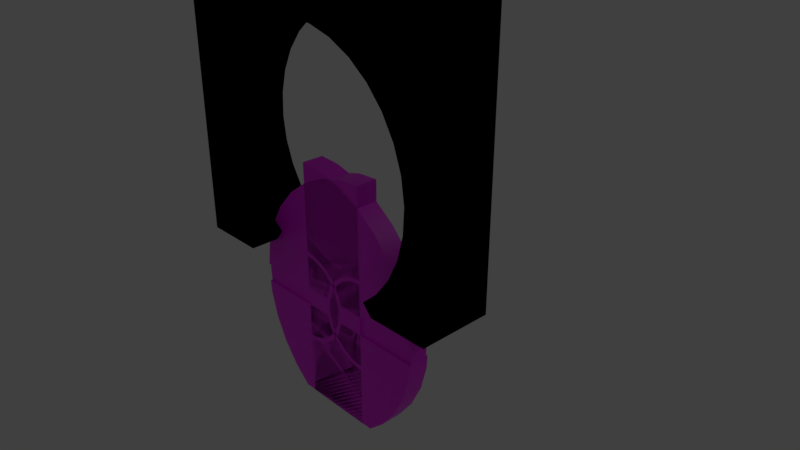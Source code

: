 # Source: door.blend  (saved by Blender 2.79.0; exported with 4.5.12 LTS)
import bpy
from mathutils import Matrix  # noqa: F401  (used for matrix-valued properties, if any)

bpy.ops.wm.read_factory_settings(use_empty=True)
scene = bpy.context.scene
scene.name = 'Scene'

# ---- collections
col_collection_1 = bpy.data.collections.new('Collection 1'); scene.collection.children.link(col_collection_1)

# ---- images (referenced by path relative to the original .blend; pixels are not part of the script)
import os
ASSET_DIR = os.environ.get("B2B_ASSET_DIR", "")  # directory of the original .blend (textures are referenced by path, not embedded)
HERE = os.path.dirname(os.path.abspath(__file__))  # packed textures are extracted next to this script under _unpacked/

def load_image(name, relpath, width, height, colorspace="sRGB"):
    """Load a texture the original file referenced (path relative to the .blend, or extracted next to this script)."""
    p = next((c for c in (os.path.join(HERE, relpath), os.path.join(ASSET_DIR, relpath)) if relpath and os.path.exists(c)), "")
    if p:
        img = bpy.data.images.load(p, check_existing=True)
        img.name = name
    else:  # same state as the original file: an image datablock whose file is absent (Cycles renders it pink)
        img = bpy.data.images.new(name, width, height)
        img.source = "FILE"
        img.filepath = "//" + (relpath or name)
    img.colorspace_settings.name = colorspace
    return img
img_door_color = load_image('door_color', 'door_color.png', 1024, 1024, 'sRGB')

# ---- materials (node trees are filled in below, after node groups)
mat_material = bpy.data.materials.new('Material')
mat_material.alpha_threshold = 0.0
mat_material.roughness = 0.5
mat_material.line_color = (0.0, 0.0, 0.0, 1.0)
mat_door = bpy.data.materials.new('door')
mat_door.alpha_threshold = 0.0
mat_door.roughness = 0.5

# ---- material node trees
mat_material.use_nodes = True; mat_material.node_tree.nodes.clear()
_N = mat_material.node_tree.nodes; _L = mat_material.node_tree.links
n0 = _N.new('NodeUndefined'); n0.name = 'Output'; n0.location = (300, 300)
n0.inputs[1].default_value = 1.0
n1 = _N.new('NodeUndefined'); n1.name = 'Material'; n1.location = (10, 300)
n1.inputs[0].default_value = (0.0, 0.0, 0.0, 1.0)
n1.inputs[1].default_value = (0.0, 0.0, 0.0, 1.0)
n1.inputs[2].default_value = 0.0
n1.inputs[3].default_value = (0.0, 0.0, 0.0)
_L.new(n1.outputs[0], n0.inputs[0])
mat_door.use_nodes = True; mat_door.node_tree.nodes.clear()
_N = mat_door.node_tree.nodes; _L = mat_door.node_tree.links
n0 = _N.new('ShaderNodeOutputMaterial'); n0.name = 'Material Output'; n0.location = (312, 356)
n1 = _N.new('ShaderNodeBsdfPrincipled'); n1.name = 'Principled BSDF'; n1.location = (-9, 473)
n1.width = 150
n1.subsurface_method = 'BURLEY'
n1.inputs[3].default_value = 1.45
n1.inputs[9].default_value = (1.0, 1.0, 1.0)
n2 = _N.new('ShaderNodeTexImage'); n2.name = 'Image Texture'; n2.location = (-190, 398)
n2.width = 140
n2.image = img_door_color
_L.new(n1.outputs[0], n0.inputs[0])
_L.new(n2.outputs[0], n1.inputs[0])
n0.is_active_output = True

# ---- world
world_world = bpy.data.worlds.new('World'); scene.world = world_world
world_world.color = (0.05088, 0.05088, 0.05088)
world_world.use_sun_shadow = False
world_world.sun_shadow_jitter_overblur = 0.0
world_world.cycles.sampling_method = 'MANUAL'

# ---- cameras
cam_camera = bpy.data.cameras.new('Camera')
cam_camera.clip_end = 100.0
cam_camera.lens = 35.0
cam_camera.sensor_width = 32.0
cam_camera.sensor_height = 18.0
cam_camera.ortho_scale = 7.314
cam_camera.dof.focus_distance = 0.0

# ---- lights
light_lamp = bpy.data.lights.new('Lamp', 'POINT')
light_lamp.transmission_factor = 0.0
light_lamp.cutoff_distance = 30.0
light_lamp.energy = 100.0
light_lamp.shadow_buffer_clip_start = 1.001
light_lamp.shadow_soft_size = 0.1
light_lamp.shadow_maximum_resolution = 0.006
light_lamp.use_absolute_resolution = True

# ---- meshes
me_cube = bpy.data.meshes.new('Cube')
me_cube.from_pydata([(2.0, 1.51e-07, 2.0), (2.0, -1.51e-07, -2.0), (-2.0, -1.51e-07, -2.0), (-2.0, 1.51e-07, 2.0), (2.0, -1.0, 2.0), (2.0, -1.0, -2.0), (-2.0, -1.0, -2.0), (-2.0, -1.0, 2.0), (1.898, 2.769e-08, -0.4228), (1.898, -1.0, -0.4228), (1.877, -3.854e-10, -0.7946), (1.877, -1.0, -0.7946), (1.621, -1.721e-07, -1.49), (1.621, -1.0, -1.49), (1.783, -1.468e-07, -1.155), (1.783, -1.0, -1.155), (1.396, -7.534e-08, -1.787), (1.396, -1.0, -1.787), (1.157, -1.51e-07, -2.0), (1.157, -1.0, -2.0), (-1.149, -1.0, -2.0), (-1.289, -2.381e-08, -1.894), (-1.149, -1.51e-07, -2.0), (-1.289, -1.0, -1.894), (-1.537, 5.681e-08, -1.616), (-1.537, -1.0, -1.616), (-1.725, 8.106e-08, -1.295), (-1.725, -1.0, -1.295), (-1.898, 1.355e-07, -0.5741), (-1.898, -1.0, -0.5741), (-1.877, 1.635e-07, -0.2022), (-1.877, -1.0, -0.2022), (-1.847, 1.076e-07, -0.943), (-1.847, -1.0, -0.943), (1.847, -1.233e-07, -0.05384), (1.847, -1.0, -0.05384), (1.725, -9.671e-08, 0.298), (1.725, -1.0, 0.298), (-1.621, 2.757e-07, 0.4934), (-1.621, -1.0, 0.4934), (-1.783, 2.504e-07, 0.1582), (-1.783, -1.0, 0.1582), (1.537, -7.246e-08, 0.6192), (1.537, -1.0, 0.6192), (-1.396, 2.981e-07, 0.7905), (-1.396, -1.0, 0.7905), (1.289, -1.111e-07, 0.8975), (1.289, -1.0, 0.8975), (-1.118, 2.572e-07, 1.038), (-1.118, -1.0, 1.038), (0.6566, 3.737e-08, 1.285), (0.6566, -1.0, 1.285), (0.9918, -9.409e-08, 1.122), (0.9918, -1.0, 1.122), (-0.7964, 3.3e-08, 1.227), (-0.7964, -1.0, 1.227), (-0.4446, 4.223e-08, 1.349), (-0.4446, -1.0, 1.349), (0.2962, 4.446e-08, 1.378), (0.2962, -1.0, 1.378), (-0.07565, 4.61e-08, 1.4), (-0.07565, -1.0, 1.4), (2.0, 1.51e-07, 2.0), (2.0, 1.51e-07, 2.0), (2.0, -1.51e-07, -2.0), (2.0, -1.51e-07, -2.0), (-2.0, 1.51e-07, 2.0), (-2.0, 1.51e-07, 2.0), (2.0, -1.0, 2.0), (2.0, -1.0, 2.0), (-1.149, -1.51e-07, -2.0), (-1.149, -1.51e-07, -2.0), (-2.0, -1.51e-07, -2.0), (-2.0, -1.51e-07, -2.0), (2.0, -1.0, -2.0), (2.0, -1.0, -2.0), (-2.0, -1.0, -2.0), (-2.0, -1.0, -2.0), (-2.0, -1.0, 2.0), (-2.0, -1.0, 2.0), (-1.149, -1.0, -2.0), (-1.149, -1.0, -2.0), (1.847, -1.233e-07, -0.05384), (1.898, 2.769e-08, -0.4228), (1.847, -1.0, -0.05384), (1.898, -1.0, -0.4228), (1.877, -3.854e-10, -0.7946), (1.877, -1.0, -0.7946), (1.783, -1.0, -1.155), (1.621, -1.0, -1.49), (1.783, -1.468e-07, -1.155), (1.621, -1.721e-07, -1.49), (1.396, -7.534e-08, -1.787), (1.396, -1.0, -1.787), (1.157, -1.51e-07, -2.0), (1.157, -1.51e-07, -2.0), (1.157, -1.0, -2.0), (1.157, -1.0, -2.0), (-1.289, -1.0, -1.894), (-1.289, -2.381e-08, -1.894), (-1.537, 5.681e-08, -1.616), (-1.537, -1.0, -1.616), (-1.725, 8.106e-08, -1.295), (-1.725, -1.0, -1.295), (-1.847, 1.076e-07, -0.943), (-1.898, 1.355e-07, -0.5741), (-1.847, -1.0, -0.943), (-1.898, -1.0, -0.5741), (-1.877, 1.635e-07, -0.2022), (-1.877, -1.0, -0.2022), (1.725, -9.671e-08, 0.298), (1.725, -1.0, 0.298), (-1.783, 2.504e-07, 0.1582), (-1.621, 2.757e-07, 0.4934), (-1.783, -1.0, 0.1582), (-1.621, -1.0, 0.4934), (1.537, -7.246e-08, 0.6192), (1.537, -1.0, 0.6192), (-1.396, 2.981e-07, 0.7905), (-1.396, -1.0, 0.7905), (1.289, -1.111e-07, 0.8975), (1.289, -1.0, 0.8975), (0.9918, -9.409e-08, 1.122), (0.9918, -1.0, 1.122), (-1.118, 2.572e-07, 1.038), (-1.118, -1.0, 1.038), (0.6566, 3.737e-08, 1.285), (0.6566, -1.0, 1.285), (-0.7964, 3.3e-08, 1.227), (-0.7964, -1.0, 1.227), (-0.4446, 4.223e-08, 1.349), (-0.4446, -1.0, 1.349), (0.2962, 4.446e-08, 1.378), (0.2962, -1.0, 1.378), (-0.07565, 4.61e-08, 1.4), (-0.07565, -1.0, 1.4)], [], [(62, 64, 94, 92, 91, 90, 86, 83, 82, 110, 116, 120, 122, 126, 132, 134, 130, 128, 124, 118, 113, 112, 108, 105, 104, 102, 100, 99, 70, 72, 66), (69, 79, 77, 80, 98, 101, 103, 106, 107, 109, 114, 115, 119, 125, 129, 131, 135, 133, 127, 123, 121, 117, 111, 84, 85, 87, 88, 89, 93, 96, 75), (63, 68, 74, 65), (1, 5, 97, 95), (73, 76, 78, 67), (4, 0, 3, 7), (12, 13, 15, 14), (44, 45, 39, 38), (32, 33, 27, 26), (14, 15, 11, 10), (42, 43, 47, 46), (16, 17, 13, 12), (30, 31, 29, 28), (17, 16, 18, 19), (24, 25, 23, 21), (56, 57, 55, 54), (8, 9, 35, 34), (48, 49, 45, 44), (38, 39, 41, 40), (34, 35, 37, 36), (10, 11, 9, 8), (26, 27, 25, 24), (21, 23, 81, 71), (36, 37, 43, 42), (40, 41, 31, 30), (60, 61, 57, 56), (28, 29, 33, 32), (50, 51, 59, 58), (22, 20, 6, 2), (54, 55, 49, 48), (52, 53, 51, 50), (46, 47, 53, 52), (58, 59, 61, 60)])
me_cube.polygons.foreach_set('use_smooth', [True] * 33)
_uv = me_cube.uv_layers.new(name='UVMap')
_uv.uv.foreach_set('vector', [0.9999, 0.9999, 0.0001, 0.9999, 0.0001, 0.7892, 0.05325, 0.8489, 0.1275, 0.9051, 0.2113, 0.9456, 0.3014, 0.9691, 0.3943, 0.9745, 0.4865, 0.9617, 0.5745, 0.9312, 0.6548, 0.8841, 0.7243, 0.8222, 0.7805, 0.7479, 0.8211, 0.6641, 0.8445, 0.574, 0.85, 0.4811, 0.8371, 0.3889, 0.8066, 0.3009, 0.7595, 0.2206, 0.6976, 0.1511, 0.6233, 0.09494, 0.5395, 0.05436, 0.4495, 0.0309, 0.3565, 0.02547, 0.2643, 0.03828, 0.1764, 0.06883, 0.09607, 0.1159, 0.02651, 0.1778, 9.999e-05, 0.2128, 9.998e-05, 9.998e-05, 0.9999, 0.0001003, 0.9999, 0.9999, 0.0001002, 0.9999, 9.998e-05, 0.0001003, 0.2128, 0.0001003, 0.1778, 0.02651, 0.1159, 0.09607, 0.06883, 0.1764, 0.03828, 0.2643, 0.02547, 0.3565, 0.0309, 0.4495, 0.05436, 0.5395, 0.09494, 0.6233, 0.1511, 0.6976, 0.2206, 0.7595, 0.3009, 0.8066, 0.3889, 0.8371, 0.4811, 0.85, 0.574, 0.8445, 0.6641, 0.8211, 0.7479, 0.7805, 0.8222, 0.7243, 0.8841, 0.6548, 0.9312, 0.5745, 0.9617, 0.4865, 0.9745, 0.3943, 0.9691, 0.3014, 0.9456, 0.2113, 0.9051, 0.1275, 0.8489, 0.05325, 0.7892, 0.0001001, 0.9999, 9.998e-05, 0.0, 0.0, 0.0, 0.0, 0.0, 0.0, 0.0, 0.0, 0.9999, 9.998e-05, 0.9999, 0.9999, 0.7892, 0.9999, 0.7892, 9.998e-05, 0.0001, 0.9999, 9.998e-05, 9.998e-05, 0.9999, 9.998e-05, 0.9999, 0.9999, 0.9999, 9.998e-05, 0.9999, 0.9999, 0.0001002, 0.9999, 9.998e-05, 0.0001002, 0.0, 0.0, 0.0, 0.0, 0.0, 0.0, 0.0, 0.0, 0.0, 0.0, 0.0, 0.0, 0.0, 0.0, 0.0, 0.0, 0.0, 0.0, 0.0, 0.0, 0.0, 0.0, 0.0, 0.0, 0.0, 0.0, 0.0, 0.0, 0.0, 0.0, 0.0, 0.0, 0.0, 0.0, 0.0, 0.0, 0.0, 0.0, 0.0, 0.0, 0.0, 0.0, 0.0, 0.0, 0.0, 0.0, 0.0, 0.0, 0.0, 0.0, 0.0, 0.0, 0.0, 0.0, 0.0, 0.0, 0.0, 0.0, 0.0, 0.0, 0.0, 0.0, 0.0, 0.0, 0.0, 0.0, 0.0, 0.0, 0.0, 0.0, 0.0, 0.0, 0.0, 0.0, 0.0, 0.0, 0.0, 0.0, 0.0, 0.0, 0.0, 0.0, 0.0, 0.0, 0.0, 0.0, 0.0, 0.0, 0.0, 0.0, 0.0, 0.0, 0.0, 0.0, 0.0, 0.0, 0.0, 0.0, 0.0, 0.0, 0.0, 0.0, 0.0, 0.0, 0.0, 0.0, 0.0, 0.0, 0.0, 0.0, 0.0, 0.0, 0.0, 0.0, 0.0, 0.0, 0.0, 0.0, 0.0, 0.0, 0.0, 0.0, 0.0, 0.0, 0.0, 0.0, 0.0, 0.0, 0.0, 0.0, 0.0, 0.0, 0.0, 0.0, 0.0, 0.0, 0.0, 0.0, 0.0, 0.0, 0.0, 0.0, 0.0, 0.0, 0.0, 0.0, 0.0, 0.0, 0.0, 0.0, 0.0, 0.0, 0.0, 0.0, 0.0, 0.0, 0.0, 0.0, 0.0, 0.0, 0.0, 0.0, 0.0, 0.0, 0.0, 0.0, 0.0, 0.0, 0.0, 0.0, 0.0, 0.0, 0.0, 0.0, 0.0, 0.0, 0.2128, 9.999e-05, 0.2128, 0.9999, 9.998e-05, 0.9999, 9.998e-05, 9.999e-05, 0.0, 0.0, 0.0, 0.0, 0.0, 0.0, 0.0, 0.0, 0.0, 0.0, 0.0, 0.0, 0.0, 0.0, 0.0, 0.0, 0.0, 0.0, 0.0, 0.0, 0.0, 0.0, 0.0, 0.0, 0.0, 0.0, 0.0, 0.0, 0.0, 0.0, 0.0, 0.0])
me_cube.materials.append(mat_material)
me_cube.use_remesh_preserve_volume = False
me_cube.use_remesh_preserve_attributes = False
me_cube.use_mirror_vertex_groups = False
me_cube.update()
me_cube_003 = bpy.data.meshes.new('Cube.003')
me_cube_003.from_pydata([(1.699, 1.298e-07, -0.4307), (1.699, -1.0, -0.4307), (1.679, 1.84e-07, -0.7634), (1.679, -1.0, -0.7634), (1.45, 1.662e-07, -1.386), (1.45, -1.0, -1.386), (1.595, 1.173e-07, -1.086), (1.595, -1.0, -1.086), (1.249, 3.287e-07, -1.652), (1.249, -1.0, -1.652), (1.024, 3.015e-07, -1.851), (1.024, -1.0, -1.851), (-1.153, 4.039e-07, -1.747), (-1.153, -1.0, -1.747), (-1.375, 4.229e-07, -1.498), (-1.375, -1.0, -1.498), (-1.543, 3.761e-07, -1.211), (-1.543, -1.0, -1.211), (-1.699, 2.71e-07, -0.5661), (-1.699, -1.0, -0.5661), (-1.679, 2.168e-07, -0.2334), (-1.679, -1.0, -0.2334), (-1.653, 3.248e-07, -0.8962), (-1.653, -1.0, -0.8962), (1.653, -1.028e-07, -0.1006), (1.653, -1.0, -0.1006), (1.543, -1.541e-07, 0.2142), (1.543, -1.0, 0.2142), (-1.45, 1.75e-07, 0.389), (-1.45, -1.0, 0.389), (-1.595, 2.239e-07, 0.08911), (-1.595, -1.0, 0.08911), (1.375, -2.009e-07, 0.5016), (1.375, -1.0, 0.5016), (-1.249, 1.317e-07, 0.6549), (-1.249, -1.0, 0.6549), (1.153, -3.011e-07, 0.7506), (1.153, -1.0, 0.7506), (-1.0, 3.604e-08, 0.8764), (-1.0, -1.0, 0.8764), (0.5875, -2.383e-07, 1.097), (0.5875, -1.0, 1.097), (0.8874, -3.338e-07, 0.9516), (0.8874, -1.0, 0.9516), (-0.7126, -2.299e-07, 1.045), (-0.7126, -1.0, 1.045), (-0.3978, -2.477e-07, 1.154), (-0.3978, -1.0, 1.154), (0.265, -2.52e-07, 1.181), (0.265, -1.0, 1.181), (-0.06769, -2.551e-07, 1.2), (-0.06769, -1.0, 1.2), (-1.029, 2.999e-07, -1.84), (-1.029, -1.0, -1.84), (1.877, 1.891e-07, -0.7946), (1.621, 1.832e-07, -1.49), (1.621, -1.0, -1.49), (1.783, -1.0, -1.155), (1.396, 3.508e-07, -1.787), (1.157, -1.0, -2.0), (-1.289, -1.0, -1.894), (-1.537, 4.421e-07, -1.616), (1.847, -1.104e-07, -0.05384), (1.725, -1.678e-07, 0.298), (-1.621, 1.58e-07, 0.4934), (-1.621, -1.0, 0.4934), (-1.396, 1.096e-07, 0.7905), (1.289, -1.0, 0.8975), (-1.118, -1.0, 1.038), (0.6566, -2.689e-07, 1.285), (0.6566, -1.0, 1.285), (-0.7964, -2.594e-07, 1.227), (-0.7964, -1.0, 1.227), (-0.4446, -1.0, 1.349), (0.2962, -2.842e-07, 1.378), (0.2962, -1.0, 1.378), (-0.07565, -2.877e-07, 1.4), (-1.149, 3.258e-07, -2.0), (-1.149, -1.0, -2.0), (1.898, 1.285e-07, -0.4228), (1.847, -1.0, -0.05384), (1.898, -1.0, -0.4228), (1.877, -1.0, -0.7946), (1.783, 1.286e-07, -1.155), (1.396, -1.0, -1.787), (1.157, 3.258e-07, -2.0), (-1.289, 4.278e-07, -1.894), (-1.537, -1.0, -1.616), (-1.725, 3.898e-07, -1.295), (-1.725, -1.0, -1.295), (-1.847, 3.324e-07, -0.943), (-1.898, 2.723e-07, -0.5741), (-1.847, -1.0, -0.943), (-1.898, -1.0, -0.5741), (-1.877, 2.118e-07, -0.2022), (-1.877, -1.0, -0.2022), (1.725, -1.0, 0.298), (-1.783, 2.126e-07, 0.1582), (-1.783, -1.0, 0.1582), (1.537, -2.201e-07, 0.6192), (1.537, -1.0, 0.6192), (-1.396, -1.0, 0.7905), (1.289, -3.25e-07, 0.8975), (0.9918, -3.616e-07, 1.122), (0.9918, -1.0, 1.122), (-1.118, 9.685e-09, 1.038), (-0.4446, -2.794e-07, 1.349), (-0.07565, -1.0, 1.4), (-1.029, -1.0, -1.84), (-1.029, -1.0, -1.84), (-1.029, 2.999e-07, -1.84), (-1.029, 2.999e-07, -1.84), (-1.153, 4.039e-07, -1.747), (-1.153, -1.0, -1.747), (1.653, -1.028e-07, -0.1006), (1.699, 1.298e-07, -0.4307), (1.543, -1.541e-07, 0.2142), (1.679, 1.84e-07, -0.7634), (1.653, -1.0, -0.1006), (1.699, -1.0, -0.4307), (1.543, -1.0, 0.2142), (1.679, -1.0, -0.7634), (1.595, 1.173e-07, -1.086), (1.595, -1.0, -1.086), (1.45, -1.0, -1.386), (1.249, -1.0, -1.652), (1.45, 1.662e-07, -1.386), (1.249, 3.287e-07, -1.652), (1.024, 3.015e-07, -1.851), (1.024, 3.015e-07, -1.851), (1.024, -1.0, -1.851), (1.024, -1.0, -1.851), (-1.375, -1.0, -1.498), (-1.375, 4.229e-07, -1.498), (-1.543, 3.761e-07, -1.211), (-1.543, -1.0, -1.211), (-1.653, 3.248e-07, -0.8962), (-1.653, -1.0, -0.8962), (-1.699, 2.71e-07, -0.5661), (-1.679, 2.168e-07, -0.2334), (-1.699, -1.0, -0.5661), (-1.679, -1.0, -0.2334), (-1.595, 2.239e-07, 0.08911), (-1.595, -1.0, 0.08911), (1.375, -2.009e-07, 0.5016), (1.375, -1.0, 0.5016), (-1.45, 1.75e-07, 0.389), (-1.249, 1.317e-07, 0.6549), (-1.45, -1.0, 0.389), (-1.249, -1.0, 0.6549), (1.153, -3.011e-07, 0.7506), (1.153, -1.0, 0.7506), (-1.0, 3.604e-08, 0.8764), (-1.0, -1.0, 0.8764), (0.8874, -3.338e-07, 0.9516), (0.8874, -1.0, 0.9516), (0.5875, -2.383e-07, 1.097), (0.5875, -1.0, 1.097), (-0.7126, -2.299e-07, 1.045), (-0.7126, -1.0, 1.045), (0.265, -2.52e-07, 1.181), (0.265, -1.0, 1.181), (-0.3978, -2.477e-07, 1.154), (-0.3978, -1.0, 1.154), (-0.06769, -2.551e-07, 1.2), (-0.06769, -1.0, 1.2), (1.847, -1.0, -0.05384), (1.898, -1.0, -0.4228), (1.877, -1.0, -0.7946), (-1.149, -1.0, -2.0), (-1.149, -1.0, -2.0), (-1.149, 3.258e-07, -2.0), (-1.149, 3.258e-07, -2.0), (-1.537, -1.0, -1.616), (-1.725, -1.0, -1.295), (-1.847, 3.324e-07, -0.943), (-1.898, 2.723e-07, -0.5741), (-1.847, -1.0, -0.943), (-1.898, -1.0, -0.5741), (-1.877, 2.118e-07, -0.2022), (-1.877, -1.0, -0.2022), (-1.725, 3.898e-07, -1.295), (1.725, -1.0, 0.298), (-1.783, 2.126e-07, 0.1582), (-1.783, -1.0, 0.1582), (1.537, -1.0, 0.6192), (1.289, -3.25e-07, 0.8975), (1.537, -2.201e-07, 0.6192), (0.9918, -3.616e-07, 1.122), (-1.289, -1.0, -1.894), (1.725, -1.678e-07, 0.298), (1.847, -1.104e-07, -0.05384), (1.783, -1.0, -1.155), (1.621, -1.0, -1.49), (1.621, 1.832e-07, -1.49), (1.396, 3.508e-07, -1.787), (-1.621, 1.58e-07, 0.4934), (-1.396, 1.096e-07, 0.7905), (-1.118, -1.0, 1.038), (-0.7964, -1.0, 1.227), (0.2962, -2.842e-07, 1.378), (0.6566, -2.689e-07, 1.285), (0.2962, -1.0, 1.378), (0.6566, -1.0, 1.285), (-0.4446, -1.0, 1.349), (-0.07565, -2.877e-07, 1.4), (1.157, -1.0, -2.0), (1.157, -1.0, -2.0), (1.898, 1.285e-07, -0.4228), (1.877, 1.891e-07, -0.7946), (1.783, 1.286e-07, -1.155), (1.396, -1.0, -1.787), (1.157, 3.258e-07, -2.0), (1.157, 3.258e-07, -2.0), (-1.289, 4.278e-07, -1.894), (-1.537, 4.421e-07, -1.616), (-1.621, -1.0, 0.4934), (-1.396, -1.0, 0.7905), (1.289, -1.0, 0.8975), (0.9918, -1.0, 1.122), (-1.118, 9.685e-09, 1.038), (-0.7964, -2.594e-07, 1.227), (-0.4446, -2.794e-07, 1.349), (-0.07565, -1.0, 1.4)], [], [(126, 124, 123, 122), (147, 149, 148, 146), (136, 137, 135, 134), (122, 123, 121, 117), (144, 145, 151, 150), (127, 125, 124, 126), (139, 141, 140, 138), (125, 127, 128, 130), (133, 132, 113, 112), (162, 163, 159, 158), (115, 119, 118, 114), (152, 153, 149, 147), (146, 148, 143, 142), (114, 118, 120, 116), (117, 121, 119, 115), (134, 135, 132, 133), (112, 113, 108, 110), (116, 120, 145, 144), (142, 143, 141, 139), (164, 165, 163, 162), (138, 140, 137, 136), (156, 157, 161, 160), (158, 159, 153, 152), (154, 155, 157, 156), (150, 151, 155, 154), (160, 161, 165, 164), (194, 210, 192, 193), (197, 196, 216, 217), (175, 181, 174, 177), (210, 54, 168, 192), (187, 186, 67, 185), (195, 194, 193, 211), (179, 176, 178, 180), (211, 207, 212, 195), (61, 214, 189, 173), (222, 221, 199, 204), (208, 191, 166, 167), (220, 197, 217, 198), (196, 183, 184, 216), (191, 190, 182, 166), (54, 208, 167, 168), (181, 61, 173, 174), (214, 171, 169, 189), (190, 187, 185, 182), (183, 179, 180, 184), (205, 222, 204, 223), (176, 175, 177, 178), (201, 200, 202, 203), (221, 220, 198, 199), (188, 201, 203, 219), (186, 188, 219, 67), (200, 205, 223, 202), (111, 109, 170, 172), (12, 52, 77, 86), (53, 13, 60, 78), (0, 24, 62, 79), (24, 26, 63, 62), (2, 0, 79, 209), (25, 1, 81, 80), (27, 25, 80, 96), (1, 3, 82, 81), (6, 2, 209, 83), (3, 7, 57, 82), (7, 5, 56, 57), (5, 9, 84, 56), (4, 6, 83, 55), (8, 4, 55, 58), (129, 8, 58, 213), (9, 131, 206, 84), (11, 10, 85, 59), (13, 15, 87, 60), (14, 12, 86, 215), (16, 14, 215, 88), (15, 17, 89, 87), (22, 16, 88, 90), (17, 23, 92, 89), (18, 22, 90, 91), (20, 18, 91, 94), (23, 19, 93, 92), (19, 21, 95, 93), (30, 20, 94, 97), (21, 31, 98, 95), (26, 32, 99, 63), (33, 27, 96, 100), (28, 30, 97, 64), (34, 28, 64, 66), (31, 29, 65, 98), (29, 35, 101, 65), (32, 36, 102, 99), (37, 33, 100, 218), (38, 34, 66, 105), (35, 39, 68, 101), (36, 42, 103, 102), (43, 37, 218, 104), (42, 40, 69, 103), (41, 43, 104, 70), (44, 38, 105, 71), (39, 45, 72, 68), (40, 48, 74, 69), (49, 41, 70, 75), (46, 44, 71, 106), (45, 47, 73, 72), (50, 46, 106, 76), (47, 51, 107, 73), (48, 50, 76, 74), (51, 49, 75, 107)])
me_cube_003.polygons.foreach_set('use_smooth', [True] * 106)
_uv = me_cube_003.uv_layers.new(name='UVMap')
_uv.uv.foreach_set('vector', [0.0, 0.0, 0.0, 0.0, 0.0, 0.0, 0.0, 0.0, 0.0, 0.0, 0.0, 0.0, 0.0, 0.0, 0.0, 0.0, 0.0, 0.0, 0.0, 0.0, 0.0, 0.0, 0.0, 0.0, 0.0, 0.0, 0.0, 0.0, 0.0, 0.0, 0.0, 0.0, 0.0, 0.0, 0.0, 0.0, 0.0, 0.0, 0.0, 0.0, 0.0, 0.0, 0.0, 0.0, 0.0, 0.0, 0.0, 0.0, 0.0, 0.0, 0.0, 0.0, 0.0, 0.0, 0.0, 0.0, 0.0, 0.0, 0.0, 0.0, 0.0, 0.0, 0.0, 0.0, 0.0, 0.0, 0.0, 0.0, 0.0, 0.0, 0.0, 0.0, 0.0, 0.0, 0.0, 0.0, 0.0, 0.0, 0.0, 0.0, 0.0, 0.0, 0.0, 0.0, 0.0, 0.0, 0.0, 0.0, 0.0, 0.0, 0.0, 0.0, 0.0, 0.0, 0.0, 0.0, 0.0, 0.0, 0.0, 0.0, 0.0, 0.0, 0.0, 0.0, 0.0, 0.0, 0.0, 0.0, 0.0, 0.0, 0.0, 0.0, 0.0, 0.0, 0.0, 0.0, 0.0, 0.0, 0.0, 0.0, 0.0, 0.0, 0.0, 0.0, 0.0, 0.0, 0.0, 0.0, 0.0, 0.0, 0.0, 0.0, 0.0, 0.0, 0.0, 0.0, 0.0, 0.0, 0.0, 0.0, 0.0, 0.0, 0.0, 0.0, 0.0, 0.0, 0.0, 0.0, 0.0, 0.0, 0.0, 0.0, 0.0, 0.0, 0.0, 0.0, 0.0, 0.0, 0.0, 0.0, 0.0, 0.0, 0.0, 0.0, 0.0, 0.0, 0.0, 0.0, 0.0, 0.0, 0.0, 0.0, 0.0, 0.0, 0.0, 0.0, 0.0, 0.0, 0.0, 0.0, 0.0, 0.0, 0.0, 0.0, 0.0, 0.0, 0.0, 0.0, 0.0, 0.0, 0.0, 0.0, 0.0, 0.0, 0.0, 0.0, 0.0, 0.0, 0.0, 0.0, 0.0, 0.0, 0.0, 0.0, 0.0, 0.0, 0.0, 0.0, 0.0, 0.0, 0.0, 0.0, 0.0, 0.0, 0.0, 0.0, 0.0, 0.0, 0.0, 0.0, 0.0, 0.0, 0.0, 0.0, 0.0, 0.0, 0.0, 0.0, 0.0, 0.0, 0.0, 0.0, 0.0, 0.0, 0.0, 0.0, 0.0, 0.0, 0.0, 0.0, 0.0, 0.0, 0.0, 0.0, 0.0, 0.0, 0.0, 0.0, 0.0, 0.0, 0.0, 0.0, 0.0, 0.0, 0.0, 0.0, 0.0, 0.0, 0.0, 0.0, 0.0, 0.0, 0.0, 0.0, 0.0, 0.0, 0.0, 0.0, 0.0, 0.0, 0.0, 0.0, 0.0, 0.0, 0.0, 0.0, 0.0, 0.0, 0.0, 0.0, 0.0, 0.0, 0.0, 0.0, 0.0, 0.0, 0.0, 0.0, 0.0, 0.0, 0.0, 0.0, 0.0, 0.0, 0.0, 0.0, 0.0, 0.0, 0.0, 0.0, 0.0, 0.0, 0.0, 0.0, 0.0, 0.0, 0.0, 0.0, 0.0, 0.0, 0.0, 0.0, 0.0, 0.0, 0.0, 0.0, 0.0, 0.0, 0.0, 0.0, 0.0, 0.0, 0.0, 0.0, 0.0, 0.0, 0.0, 0.0, 0.0, 0.0, 0.0, 0.0, 0.0, 0.0, 0.0, 0.0, 0.0, 0.0, 0.0, 0.0, 0.0, 0.0, 0.0, 0.0, 0.0, 0.0, 0.0, 0.0, 0.0, 0.0, 0.0, 0.0, 0.0, 0.0, 0.0, 0.0, 0.0, 0.0, 0.0, 0.0, 0.0, 0.0, 0.0, 0.0, 0.0, 0.0, 0.0, 0.0, 0.0, 0.0, 0.0, 0.0, 0.0, 0.0, 0.0, 0.0, 0.0, 0.0, 0.0, 0.0, 0.0, 0.0, 0.0, 0.0, 0.0, 0.0, 0.0, 0.0, 0.0, 0.0, 0.0, 0.0, 0.0, 0.0, 0.0, 0.0, 0.0, 0.0, 0.0, 0.0, 0.0, 0.0, 0.0, 0.0, 0.0, 0.0, 0.0, 0.0, 0.0, 0.0, 0.0, 0.0, 0.0, 0.0, 0.0, 0.0, 0.0, 0.0, 0.0, 0.0, 0.0, 0.0, 0.0, 0.0, 0.0, 0.0, 0.0, 0.0, 0.0, 0.0, 0.0, 0.0, 0.0, 0.0, 0.0, 0.0, 0.0, 0.0, 0.0, 0.0, 0.0, 0.0, 0.0, 0.0, 0.0, 0.0, 0.0, 0.0, 0.0, 0.0, 0.0, 0.0, 0.0, 0.0, 0.0, 0.0, 0.0, 0.0, 0.0, 0.0, 0.0, 0.0, 0.0, 0.0, 0.0, 0.0, 0.0, 0.0, 0.0, 0.0, 0.0, 0.0, 0.0, 0.0, 0.0, 0.0, 0.0, 0.0, 0.0, 0.0, 0.0, 0.0, 0.0, 0.0, 0.0, 0.0, 0.0, 0.0, 0.0, 0.0, 0.0, 0.0, 0.0, 0.0, 0.0, 0.0, 0.0, 0.0, 0.0, 0.0, 0.0, 0.0, 0.0, 0.0, 0.0, 0.0, 0.0, 0.0, 0.0, 0.0, 0.0, 0.0, 0.0, 0.0, 0.0, 0.0, 0.0, 0.0, 0.0, 0.0, 0.0, 0.0, 0.0, 0.0, 0.0, 0.0, 0.0, 0.0, 0.0, 0.0, 0.0, 0.0, 0.0, 0.0, 0.0, 0.0, 0.0, 0.0, 0.0, 0.0, 0.0, 0.0, 0.0, 0.0, 0.0, 0.0, 0.0, 0.0, 0.0, 0.0, 0.0, 0.0, 0.0, 0.0, 0.0, 0.0, 0.0, 0.0, 0.0, 0.0, 0.0, 0.0, 0.0, 0.0, 0.0, 0.0, 0.0, 0.0, 0.0, 0.0, 0.0, 0.0, 0.0, 0.0, 0.0, 0.0, 0.0, 0.0, 0.0, 0.0, 0.0, 0.0, 0.0, 0.0, 0.0, 0.0, 0.0, 0.0, 0.0, 0.0, 0.0, 0.0, 0.0, 0.0, 0.0, 0.0, 0.0, 0.0, 0.0, 0.0, 0.0, 0.0, 0.0, 0.0, 0.0, 0.0, 0.0, 0.0, 0.0, 0.0, 0.0, 0.0, 0.0, 0.0, 0.0, 0.0, 0.0, 0.0, 0.0, 0.0, 0.0, 0.0, 0.0, 0.0, 0.0, 0.0, 0.0, 0.0, 0.0, 0.0, 0.0, 0.0, 0.0, 0.0, 0.0, 0.0, 0.0, 0.0, 0.0, 0.0, 0.0, 0.0, 0.0, 0.0, 0.0, 0.0, 0.0, 0.0, 0.0, 0.0, 0.0, 0.0, 0.0, 0.0, 0.0, 0.0, 0.0, 0.0, 0.0, 0.0, 0.0, 0.0, 0.0, 0.0, 0.0, 0.0, 0.0, 0.0, 0.0, 0.0, 0.0, 0.0, 0.0, 0.0, 0.0, 0.0, 0.0, 0.0, 0.0, 0.0, 0.0, 0.0, 0.0, 0.0, 0.0, 0.0, 0.0, 0.0, 0.0, 0.0, 0.0, 0.0, 0.0, 0.0, 0.0, 0.0, 0.0, 0.0, 0.0, 0.0, 0.0, 0.0, 0.0, 0.0, 0.0, 0.0, 0.0, 0.0, 0.0, 0.0, 0.0, 0.0, 0.0, 0.0, 0.0, 0.0, 0.0, 0.0, 0.0, 0.0, 0.0, 0.0, 0.0, 0.0, 0.0, 0.0, 0.0, 0.0, 0.0, 0.0, 0.0, 0.0, 0.0, 0.0, 0.0, 0.0, 0.0, 0.0, 0.0, 0.0, 0.0, 0.0, 0.0, 0.0, 0.0, 0.0, 0.0, 0.0, 0.0, 0.0, 0.0, 0.0, 0.0, 0.0, 0.0, 0.0, 0.0, 0.0, 0.0, 0.0, 0.0, 0.0, 0.0, 0.0, 0.0, 0.0, 0.0, 0.0, 0.0, 0.0, 0.0, 0.0, 0.0, 0.0, 0.0, 0.0, 0.0, 0.0, 0.0, 0.0, 0.0, 0.0, 0.0, 0.0, 0.0, 0.0, 0.0, 0.0, 0.0, 0.0, 0.0, 0.0, 0.0, 0.0, 0.0, 0.0, 0.0, 0.0, 0.0, 0.0, 0.0, 0.0, 0.0, 0.0, 0.0, 0.0, 0.0, 0.0, 0.0, 0.0, 0.0, 0.0, 0.0, 0.0, 0.0, 0.0, 0.0, 0.0, 0.0, 0.0, 0.0, 0.0, 0.0, 0.0, 0.0, 0.0, 0.0, 0.0, 0.0, 0.0, 0.0, 0.0, 0.0, 0.0, 0.0, 0.0, 0.0, 0.0, 0.0, 0.0, 0.0, 0.0, 0.0, 0.0, 0.0, 0.0, 0.0, 0.0])
me_cube_003.materials.append(mat_material)
me_cube_003.use_remesh_preserve_volume = False
me_cube_003.use_remesh_preserve_attributes = False
me_cube_003.use_mirror_vertex_groups = False
me_cube_003.update()
me_cube_001 = bpy.data.meshes.new('Cube.001')
me_cube_001.from_pydata([(1.617, 0.15, 0.5142), (1.78, 0.15, 0.8494), (1.78, -0.15, 0.8494), (1.617, -0.15, 0.5142), (1.393, 0.15, 0.2171), (1.393, -0.15, 0.2171), (1.883, 0.15, 1.377), (1.874, 0.15, 1.21), (1.154, 0.15, 0.00442), (1.192e-07, 0.15, 1.079e-07), (1.192e-07, 0.15, 0.8472), (0.1154, 0.15, 0.8585), (0.2392, 0.15, 0.8961), (0.3533, 0.15, 0.9571), (0.4533, 0.15, 1.039), (0.5354, 0.15, 1.139), (0.5964, 0.15, 1.253), (0.634, 0.15, 1.377), (1.874, -0.15, 1.21), (1.192e-07, -0.15, 0.8472), (1.192e-07, -0.15, 1.305e-07), (1.154, -0.15, 0.004419), (1.883, -0.15, 1.377), (0.634, -0.15, 1.377), (0.5964, -0.15, 1.253), (0.5354, -0.15, 1.139), (0.4533, -0.15, 1.039), (0.3533, -0.15, 0.9571), (0.2392, -0.15, 0.8961), (0.1154, -0.15, 0.8585), (1.883, 0.1235, 1.377), (1.891, 0.1235, 1.506), (1.895, 0.1235, 1.582), (1.895, -0.1235, 1.582), (1.891, -0.1235, 1.506), (1.883, -0.1235, 1.377), (3.576e-07, 0.15, 3.4), (2.384e-07, 0.15, 2.165), (2.384e-07, 0.1235, 2.165), (2.384e-07, 0.1235, 2.105), (2.384e-07, 0.15, 2.105), (1.192e-07, 0.15, 0.9072), (1.192e-07, 0.1235, 0.9072), (1.192e-07, 0.1235, 0.8472), (1.192e-07, -0.1235, 0.8472), (1.192e-07, -0.1235, 0.9072), (1.192e-07, -0.15, 0.9072), (2.384e-07, -0.15, 2.105), (2.384e-07, -0.1235, 2.105), (2.384e-07, -0.1235, 2.165), (2.384e-07, -0.15, 2.165), (3.576e-07, -0.15, 3.4), (1.888, 0.15, 1.635), (1.844, 0.15, 1.951), (1.844, -0.15, 1.951), (1.888, -0.15, 1.635), (1.888, -0.1235, 1.635), (1.888, 0.1235, 1.635), (0.2931, 0.15, 3.383), (0.2931, -0.15, 3.383), (0.634, 0.15, 1.635), (0.5964, 0.15, 1.758), (0.5354, 0.15, 1.873), (0.4533, 0.15, 1.973), (0.3533, 0.15, 2.055), (0.2392, 0.15, 2.116), (0.1154, 0.15, 2.153), (0.6535, 0.15, 3.289), (0.9887, 0.15, 3.127), (1.286, 0.15, 2.902), (1.533, 0.15, 2.624), (1.722, 0.15, 2.302), (0.1037, 0.15, 2.094), (0.2163, 0.15, 2.06), (0.32, 0.15, 2.005), (0.4109, 0.15, 1.93), (0.4855, 0.15, 1.839), (0.541, 0.15, 1.735), (0.5751, 0.15, 1.623), (0.5867, 0.15, 1.506), (0.5751, 0.15, 1.389), (0.541, 0.15, 1.276), (0.4855, 0.15, 1.173), (0.4109, 0.15, 1.082), (0.32, 0.15, 1.007), (0.2163, 0.15, 0.9515), (0.1037, 0.15, 0.9174), (0.1037, -0.15, 0.9174), (0.2163, -0.15, 0.9515), (0.32, -0.15, 1.007), (0.4109, -0.15, 1.082), (0.4855, -0.15, 1.173), (0.541, -0.15, 1.276), (0.5751, -0.15, 1.389), (0.5867, -0.15, 1.506), (0.5751, -0.15, 1.623), (0.541, -0.15, 1.735), (0.4855, -0.15, 1.839), (0.4109, -0.15, 1.93), (0.32, -0.15, 2.005), (0.2163, -0.15, 2.06), (0.1037, -0.15, 2.094), (1.722, -0.15, 2.302), (1.533, -0.15, 2.624), (1.286, -0.15, 2.902), (0.9887, -0.15, 3.127), (0.6535, -0.15, 3.289), (0.1154, -0.15, 2.153), (0.2392, -0.15, 2.116), (0.3533, -0.15, 2.055), (0.4533, -0.15, 1.973), (0.5354, -0.15, 1.873), (0.5964, -0.15, 1.758), (0.634, -0.15, 1.635), (0.5751, 0.1235, 1.623), (0.634, 0.1235, 1.635), (0.6467, 0.1235, 1.506), (0.5867, 0.1235, 1.506), (0.541, 0.1235, 1.735), (0.5964, 0.1235, 1.758), (0.634, 0.1235, 1.377), (0.5751, 0.1235, 1.389), (0.4855, 0.1235, 1.839), (0.5354, 0.1235, 1.873), (0.5964, 0.1235, 1.253), (0.541, 0.1235, 1.276), (0.4109, 0.1235, 1.93), (0.4533, 0.1235, 1.973), (0.5354, 0.1235, 1.139), (0.4855, 0.1235, 1.173), (0.32, 0.1235, 2.005), (0.3533, 0.1235, 2.055), (0.4533, 0.1235, 1.039), (0.4109, 0.1235, 1.082), (0.2163, 0.1235, 2.06), (0.2392, 0.1235, 2.116), (0.3533, 0.1235, 0.9571), (0.32, 0.1235, 1.007), (0.1037, 0.1235, 2.094), (0.1154, 0.1235, 2.153), (0.2392, 0.1235, 0.8961), (0.2163, 0.1235, 0.9515), (0.1154, 0.1235, 0.8585), (0.1037, 0.1235, 0.9174), (0.5751, -0.1235, 1.623), (0.5867, -0.1235, 1.506), (0.6467, -0.1235, 1.506), (0.634, -0.1235, 1.635), (0.541, -0.1235, 1.735), (0.5964, -0.1235, 1.758), (0.5751, -0.1235, 1.389), (0.634, -0.1235, 1.377), (0.4855, -0.1235, 1.839), (0.5354, -0.1235, 1.873), (0.541, -0.1235, 1.276), (0.5964, -0.1235, 1.253), (0.4109, -0.1235, 1.93), (0.4533, -0.1235, 1.973), (0.4855, -0.1235, 1.173), (0.5354, -0.1235, 1.139), (0.32, -0.1235, 2.005), (0.3533, -0.1235, 2.055), (0.4109, -0.1235, 1.082), (0.4533, -0.1235, 1.039), (0.2163, -0.1235, 2.06), (0.2392, -0.1235, 2.116), (0.32, -0.1235, 1.007), (0.3533, -0.1235, 0.9571), (0.1037, -0.1235, 2.094), (0.1154, -0.1235, 2.153), (0.2163, -0.1235, 0.9515), (0.2392, -0.1235, 0.8961), (0.1037, -0.1235, 0.9174), (0.1154, -0.1235, 0.8585), (1.883, 0.15, 1.377), (1.883, 0.15, 1.377), (1.874, 0.15, 1.21), (1.78, 0.15, 0.8494), (1.617, 0.15, 0.5142), (1.393, 0.15, 0.2171), (1.154, 0.15, 0.00442), (1.154, 0.15, 0.00442), (1.192e-07, 0.15, 1.079e-07), (1.192e-07, 0.15, 1.079e-07), (1.192e-07, 0.15, 0.8472), (1.192e-07, 0.15, 0.8472), (0.1154, 0.15, 0.8585), (0.2392, 0.15, 0.8961), (0.3533, 0.15, 0.9571), (0.4533, 0.15, 1.039), (0.5354, 0.15, 1.139), (0.5964, 0.15, 1.253), (0.634, 0.15, 1.377), (0.634, 0.15, 1.377), (1.874, -0.15, 1.21), (1.78, -0.15, 0.8494), (1.192e-07, -0.15, 0.8472), (1.192e-07, -0.15, 0.8472), (1.192e-07, -0.15, 1.305e-07), (1.192e-07, -0.15, 1.305e-07), (1.154, -0.15, 0.004419), (1.154, -0.15, 0.004419), (1.393, -0.15, 0.2171), (1.617, -0.15, 0.5142), (1.883, -0.15, 1.377), (1.883, -0.15, 1.377), (0.634, -0.15, 1.377), (0.634, -0.15, 1.377), (0.5964, -0.15, 1.253), (0.5354, -0.15, 1.139), (1.883, 0.1235, 1.377), (1.883, 0.1235, 1.377), (1.891, 0.1235, 1.506), (1.895, 0.1235, 1.582), (1.895, -0.1235, 1.582), (1.891, -0.1235, 1.506), (1.883, -0.1235, 1.377), (1.883, -0.1235, 1.377), (2.384e-07, 0.15, 2.165), (2.384e-07, 0.15, 2.165), (2.384e-07, 0.1235, 2.165), (2.384e-07, 0.1235, 2.165), (2.384e-07, 0.1235, 2.105), (2.384e-07, 0.1235, 2.105), (2.384e-07, 0.15, 2.105), (2.384e-07, 0.15, 2.105), (1.192e-07, 0.15, 0.9072), (1.192e-07, 0.15, 0.9072), (1.192e-07, 0.1235, 0.9072), (1.192e-07, 0.1235, 0.9072), (1.192e-07, 0.1235, 0.8472), (1.192e-07, 0.1235, 0.8472), (1.192e-07, -0.15, 0.9072), (1.192e-07, -0.15, 0.9072), (2.384e-07, -0.15, 2.105), (2.384e-07, -0.15, 2.105), (2.384e-07, -0.15, 2.165), (2.384e-07, -0.15, 2.165), (3.576e-07, -0.15, 3.4), (3.576e-07, -0.15, 3.4), (1.888, 0.15, 1.635), (1.888, 0.15, 1.635), (1.844, 0.15, 1.951), (1.844, -0.15, 1.951), (1.888, -0.15, 1.635), (1.888, -0.15, 1.635), (1.888, -0.1235, 1.635), (1.888, -0.1235, 1.635), (1.888, 0.1235, 1.635), (1.888, 0.1235, 1.635), (0.2931, 0.15, 3.383), (3.576e-07, 0.15, 3.4), (3.576e-07, 0.15, 3.4), (0.2931, -0.15, 3.383), (0.634, 0.15, 1.635), (0.634, 0.15, 1.635), (0.5964, 0.15, 1.758), (0.5354, 0.15, 1.873), (0.4533, 0.15, 1.973), (0.3533, 0.15, 2.055), (0.2392, 0.15, 2.116), (0.1154, 0.15, 2.153), (0.6535, 0.15, 3.289), (0.9887, 0.15, 3.127), (1.286, 0.15, 2.902), (1.533, 0.15, 2.624), (1.722, 0.15, 2.302), (0.1037, 0.15, 2.094), (0.2163, 0.15, 2.06), (0.32, 0.15, 2.005), (0.4109, 0.15, 1.93), (0.4855, 0.15, 1.839), (0.541, 0.15, 1.735), (0.5751, 0.15, 1.623), (0.5867, 0.15, 1.506), (0.5751, 0.15, 1.389), (0.541, 0.15, 1.276), (0.4855, 0.15, 1.173), (0.4109, 0.15, 1.082), (0.32, 0.15, 1.007), (0.2163, 0.15, 0.9515), (0.1037, 0.15, 0.9174), (0.4855, -0.15, 1.173), (0.541, -0.15, 1.276), (0.5751, -0.15, 1.389), (0.5867, -0.15, 1.506), (0.5751, -0.15, 1.623), (0.541, -0.15, 1.735), (0.4855, -0.15, 1.839), (0.4109, -0.15, 1.93), (1.722, -0.15, 2.302), (1.533, -0.15, 2.624), (1.286, -0.15, 2.902), (0.9887, -0.15, 3.127), (0.6535, -0.15, 3.289), (0.4533, -0.15, 1.973), (0.5354, -0.15, 1.873), (0.5964, -0.15, 1.758), (0.634, -0.15, 1.635), (0.634, -0.15, 1.635), (0.5867, 0.1235, 1.506), (0.5751, 0.1235, 1.623), (0.541, 0.1235, 1.735), (0.5751, 0.1235, 1.389), (0.634, 0.1235, 1.635), (0.634, 0.1235, 1.635), (0.5354, 0.1235, 1.873), (0.5964, 0.1235, 1.758), (0.4855, 0.1235, 1.839), (0.634, 0.1235, 1.377), (0.634, 0.1235, 1.377), (0.5964, 0.1235, 1.253), (0.541, 0.1235, 1.276), (0.4533, 0.1235, 1.973), (0.4109, 0.1235, 1.93), (0.5354, 0.1235, 1.139), (0.4855, 0.1235, 1.173), (0.3533, 0.1235, 2.055), (0.4533, 0.1235, 1.039), (0.4109, 0.1235, 1.082), (0.2392, 0.1235, 2.116), (0.32, 0.1235, 2.005), (0.2163, 0.1235, 2.06), (0.32, 0.1235, 1.007), (0.1154, 0.1235, 2.153), (0.2163, 0.1235, 0.9515), (0.3533, 0.1235, 0.9571), (0.1037, 0.1235, 2.094), (0.2392, 0.1235, 0.8961), (0.1154, 0.1235, 0.8585), (0.1037, 0.1235, 0.9174), (0.5867, -0.1235, 1.506), (0.5751, -0.1235, 1.623), (0.634, -0.1235, 1.635), (0.634, -0.1235, 1.635), (0.5751, -0.1235, 1.389), (0.541, -0.1235, 1.735), (0.4855, -0.1235, 1.839), (0.5964, -0.1235, 1.758), (0.5354, -0.1235, 1.873), (0.634, -0.1235, 1.377), (0.634, -0.1235, 1.377), (0.541, -0.1235, 1.276), (0.5964, -0.1235, 1.253), (0.4855, -0.1235, 1.173), (0.4109, -0.1235, 1.93), (0.4533, -0.1235, 1.973), (0.5354, -0.1235, 1.139), (0.4533, -0.1235, 1.039), (0.32, -0.15, 2.005), (0.32, -0.1235, 2.005), (0.4109, -0.15, 1.082), (0.4109, -0.1235, 1.082), (0.3533, -0.15, 2.055), (0.3533, -0.1235, 2.055), (0.4533, -0.15, 1.039), (0.32, -0.1235, 1.007), (0.3533, -0.1235, 0.9571), (0.2163, -0.15, 2.06), (0.2163, -0.1235, 2.06), (0.32, -0.15, 1.007), (0.2392, -0.15, 2.116), (0.2392, -0.1235, 2.116), (0.3533, -0.15, 0.9571), (0.1037, -0.15, 2.094), (0.1037, -0.1235, 2.094), (0.2163, -0.15, 0.9515), (0.2163, -0.1235, 0.9515), (2.384e-07, -0.1235, 2.165), (2.384e-07, -0.1235, 2.165), (2.384e-07, -0.1235, 2.105), (2.384e-07, -0.1235, 2.105), (0.1154, -0.15, 2.153), (0.1154, -0.1235, 2.153), (0.2392, -0.15, 0.8961), (0.2392, -0.1235, 0.8961), (0.1037, -0.1235, 0.9174), (0.1154, -0.1235, 0.8585), (0.1037, -0.15, 0.9174), (0.1154, -0.15, 0.8585), (1.192e-07, -0.1235, 0.9072), (1.192e-07, -0.1235, 0.9072), (1.192e-07, -0.1235, 0.8472), (1.192e-07, -0.1235, 0.8472)], [], [(178, 1, 195, 203), (179, 178, 203, 202), (174, 176, 177, 0, 4, 180, 182, 184, 186, 187, 188, 189, 190, 191, 192), (1, 7, 194, 195), (196, 198, 200, 5, 3, 2, 18, 204, 206, 208, 209, 355, 363, 374, 379), (202, 201, 181, 179), (7, 175, 210, 212, 213, 214, 215, 216, 205, 194), (21, 199, 183, 8), (252, 218, 220, 222, 224, 226, 228, 230, 185, 9, 20, 197, 382, 380, 232, 234, 370, 368, 236, 238), (240, 242, 243, 244, 246, 214, 213, 248), (250, 251, 239, 253), (53, 241, 254, 256, 257, 258, 259, 260, 261, 219, 36, 58, 262, 263, 264, 265, 266), (227, 225, 267, 268, 269, 270, 271, 272, 273, 274, 275, 276, 277, 278, 279, 280, 281), (235, 233, 378, 366, 360, 351, 282, 283, 284, 285, 286, 287, 288, 289, 349, 358, 364), (245, 54, 290, 291, 292, 293, 294, 59, 51, 237, 372, 361, 353, 295, 296, 297, 298), (242, 71, 102, 243), (67, 250, 253, 106), (68, 67, 106, 105), (69, 68, 105, 104), (70, 69, 104, 103), (71, 70, 103, 102), (301, 304, 116, 300), (302, 307, 304, 301), (79, 78, 114, 117), (300, 116, 309, 303), (304, 249, 32, 31, 116), (308, 306, 307, 302), (78, 77, 118, 114), (61, 255, 305, 119), (80, 79, 117, 121), (303, 309, 311, 312), (31, 211, 309, 116), (60, 52, 57, 115), (314, 313, 306, 308), (77, 76, 122, 118), (62, 61, 119, 123), (81, 80, 121, 125), (312, 311, 315, 316), (193, 16, 124, 310), (120, 30, 6, 17), (321, 317, 313, 314), (76, 75, 126, 122), (63, 62, 123, 127), (82, 81, 125, 129), (316, 315, 318, 319), (16, 15, 128, 124), (322, 320, 317, 321), (75, 74, 130, 126), (64, 63, 127, 131), (83, 82, 129, 133), (319, 318, 326, 323), (15, 14, 132, 128), (327, 324, 320, 322), (74, 73, 134, 130), (65, 64, 131, 135), (84, 83, 133, 137), (323, 326, 328, 325), (14, 13, 136, 132), (223, 221, 324, 327), (73, 72, 138, 134), (66, 65, 135, 139), (85, 84, 137, 141), (325, 328, 329, 330), (13, 12, 140, 136), (72, 40, 39, 138), (139, 38, 37, 66), (86, 85, 141, 143), (231, 229, 330, 329), (12, 11, 142, 140), (143, 42, 41, 86), (11, 10, 43, 142), (332, 145, 146, 333), (95, 94, 331, 144), (336, 332, 333, 338), (333, 146, 34, 33, 247), (145, 335, 340, 146), (96, 95, 144, 148), (94, 93, 150, 331), (337, 336, 338, 339), (299, 112, 149, 334), (56, 55, 113, 147), (217, 34, 146, 340), (335, 342, 343, 340), (97, 96, 148, 152), (93, 92, 154, 150), (345, 337, 339, 346), (112, 111, 153, 149), (341, 207, 22, 35), (24, 23, 151, 155), (342, 344, 347, 343), (98, 97, 152, 156), (92, 91, 158, 154), (350, 345, 346, 354), (111, 110, 157, 153), (25, 24, 155, 159), (344, 162, 348, 347), (99, 98, 156, 160), (91, 90, 352, 158), (359, 350, 354, 362), (110, 109, 161, 157), (26, 25, 159, 163), (162, 356, 357, 348), (100, 99, 160, 164), (90, 89, 166, 352), (365, 359, 362, 373), (109, 108, 165, 161), (27, 26, 163, 167), (356, 367, 375, 357), (101, 100, 164, 168), (89, 88, 170, 166), (369, 371, 365, 373), (108, 107, 169, 165), (28, 27, 167, 171), (367, 376, 377, 375), (48, 47, 101, 168), (88, 87, 172, 170), (169, 107, 50, 49), (29, 28, 171, 173), (381, 383, 377, 376), (172, 87, 46, 45), (44, 19, 29, 173)])
me_cube_001.polygons.foreach_set('use_smooth', [True] * 121)
_uv = me_cube_001.uv_layers.new(name='UVMap')
_uv.uv.foreach_set('vector', [0.4987, 0.3865, 0.4987, 0.3339, 0.6514, 0.3339, 0.6514, 0.3865, 0.4987, 0.4334, 0.4987, 0.3865, 0.6514, 0.3865, 0.6514, 0.4334, 0.709, 0.7579, 0.6834, 0.7564, 0.6284, 0.7418, 0.5772, 0.7165, 0.5318, 0.6815, 0.4994, 0.6443, 0.4987, 0.4646, 0.6281, 0.4646, 0.6298, 0.4826, 0.6355, 0.5018, 0.6448, 0.5196, 0.6574, 0.5352, 0.6726, 0.548, 0.6901, 0.5575, 0.709, 0.5633, 0.4987, 0.3339, 0.4987, 0.2775, 0.6514, 0.2775, 0.6514, 0.3339, 0.8113, 0.3089, 0.6819, 0.3089, 0.6826, 0.1292, 0.7151, 0.092, 0.7605, 0.05701, 0.8116, 0.03172, 0.8667, 0.0171, 0.8922, 0.01558, 0.8922, 0.2102, 0.8733, 0.216, 0.8559, 0.2255, 0.8406, 0.2383, 0.8281, 0.2539, 0.8188, 0.2717, 0.8131, 0.291, 0.4668, 0.8218, 0.4303, 0.8218, 0.4303, 0.666, 0.4668, 0.666, 0.4987, 0.2775, 0.4987, 0.2514, 0.5122, 0.2514, 0.5122, 0.2314, 0.5122, 0.2195, 0.6379, 0.2195, 0.6379, 0.2314, 0.6379, 0.2514, 0.6514, 0.2514, 0.6514, 0.2775, 0.4987, 0.9688, 0.4987, 0.7891, 0.6514, 0.7891, 0.6514, 0.9688, 0.168, 0.01558, 0.168, 0.208, 0.1545, 0.208, 0.1545, 0.2174, 0.168, 0.2174, 0.168, 0.4039, 0.1545, 0.4039, 0.1545, 0.4132, 0.168, 0.4132, 0.168, 0.5452, 0.01527, 0.5452, 0.01527, 0.4132, 0.02875, 0.4132, 0.02875, 0.4039, 0.01527, 0.4039, 0.01527, 0.2174, 0.02875, 0.2174, 0.02875, 0.208, 0.01527, 0.208, 0.01527, 0.01558, 0.4987, 0.2113, 0.4987, 0.1622, 0.6514, 0.1622, 0.6514, 0.2113, 0.6379, 0.2113, 0.6379, 0.2195, 0.5122, 0.2195, 0.5122, 0.2113, 0.168, 0.7342, 0.168, 0.78, 0.01527, 0.78, 0.01527, 0.7342, 0.4199, 0.3476, 0.4681, 0.3408, 0.4681, 0.5361, 0.4492, 0.542, 0.4318, 0.5515, 0.4165, 0.5643, 0.404, 0.5799, 0.3947, 0.5976, 0.3889, 0.6169, 0.3872, 0.6349, 0.1985, 0.6349, 0.2012, 0.5892, 0.2155, 0.5331, 0.2403, 0.4809, 0.2746, 0.4346, 0.3171, 0.396, 0.3661, 0.3667, 0.9493, 0.791, 0.9493, 0.9775, 0.9334, 0.9759, 0.9162, 0.9705, 0.9004, 0.9619, 0.8865, 0.9503, 0.8751, 0.9361, 0.8666, 0.92, 0.8614, 0.9024, 0.8597, 0.8842, 0.8614, 0.866, 0.8666, 0.8484, 0.8751, 0.8323, 0.8865, 0.8181, 0.9004, 0.8065, 0.9162, 0.7979, 0.9334, 0.7925, 0.8291, 0.791, 0.8291, 0.9775, 0.8133, 0.9759, 0.7961, 0.9705, 0.7802, 0.9619, 0.7664, 0.9503, 0.755, 0.9361, 0.7465, 0.92, 0.7413, 0.9024, 0.7395, 0.8842, 0.7413, 0.866, 0.7465, 0.8484, 0.755, 0.8323, 0.7664, 0.8181, 0.7802, 0.8065, 0.7961, 0.7979, 0.8133, 0.7925, 0.1985, 0.01558, 0.2468, 0.02241, 0.3005, 0.04145, 0.3496, 0.07081, 0.3921, 0.1094, 0.4264, 0.1557, 0.4512, 0.2079, 0.4655, 0.264, 0.4681, 0.3097, 0.2795, 0.3097, 0.2777, 0.2917, 0.272, 0.2724, 0.2627, 0.2546, 0.2501, 0.239, 0.2349, 0.2263, 0.2174, 0.2168, 0.1985, 0.2109, 0.4987, 0.1622, 0.4987, 0.1078, 0.6514, 0.1078, 0.6514, 0.1622, 0.168, 0.6775, 0.168, 0.7342, 0.01527, 0.7342, 0.01527, 0.6775, 0.168, 0.6242, 0.168, 0.6775, 0.01527, 0.6775, 0.01527, 0.6242, 0.168, 0.5763, 0.168, 0.6242, 0.01527, 0.6242, 0.01527, 0.5763, 0.4987, 0.05825, 0.4987, 0.01558, 0.6514, 0.01558, 0.6514, 0.05825, 0.4987, 0.1078, 0.4987, 0.05825, 0.6514, 0.05825, 0.6514, 0.1078, 0.2812, 0.8717, 0.2795, 0.8625, 0.2991, 0.8605, 0.2991, 0.8699, 0.2641, 0.877, 0.2606, 0.8684, 0.2795, 0.8625, 0.2812, 0.8717, 0.02875, 0.8777, 0.02875, 0.8959, 0.01527, 0.8959, 0.01527, 0.8777, 0.2991, 0.8699, 0.2991, 0.8605, 0.3188, 0.8625, 0.317, 0.8717, 0.2795, 0.8625, 0.2795, 0.6672, 0.2875, 0.666, 0.2991, 0.6667, 0.2991, 0.8605, 0.2482, 0.8856, 0.2431, 0.8779, 0.2606, 0.8684, 0.2641, 0.877, 0.02875, 0.8959, 0.02875, 0.9133, 0.01527, 0.9133, 0.01527, 0.8959, 0.9363, 0.2754, 0.9363, 0.2947, 0.9228, 0.2947, 0.9228, 0.2754, 0.02875, 0.8594, 0.02875, 0.8777, 0.01527, 0.8777, 0.01527, 0.8594, 0.317, 0.8717, 0.3188, 0.8625, 0.3377, 0.8684, 0.3342, 0.877, 0.2991, 0.6667, 0.3188, 0.6679, 0.3188, 0.8625, 0.2991, 0.8605, 0.6819, 0.9844, 0.6819, 0.7891, 0.6954, 0.7891, 0.6954, 0.9844, 0.2343, 0.8973, 0.2279, 0.8907, 0.2431, 0.8779, 0.2482, 0.8856, 0.02875, 0.9133, 0.02875, 0.9293, 0.01527, 0.9293, 0.01527, 0.9133, 0.9363, 0.2576, 0.9363, 0.2754, 0.9228, 0.2754, 0.9228, 0.2576, 0.02875, 0.8418, 0.02875, 0.8594, 0.01527, 0.8594, 0.01527, 0.8418, 0.3342, 0.877, 0.3377, 0.8684, 0.3551, 0.8779, 0.35, 0.8856, 0.9155, 0.3401, 0.9155, 0.3594, 0.902, 0.3594, 0.902, 0.3401, 0.9847, 0.4646, 0.9847, 0.659, 0.9713, 0.659, 0.9713, 0.4646, 0.2229, 0.9114, 0.2153, 0.9062, 0.2279, 0.8907, 0.2343, 0.8973, 0.02875, 0.9293, 0.02875, 0.9433, 0.01527, 0.9433, 0.01527, 0.9293, 0.9363, 0.2421, 0.9363, 0.2576, 0.9228, 0.2576, 0.9228, 0.2421, 0.02875, 0.8255, 0.02875, 0.8418, 0.01527, 0.8418, 0.01527, 0.8255, 0.35, 0.8856, 0.3551, 0.8779, 0.3704, 0.8907, 0.3639, 0.8973, 0.9155, 0.3594, 0.9155, 0.3772, 0.902, 0.3772, 0.902, 0.3594, 0.2145, 0.9276, 0.206, 0.924, 0.2153, 0.9062, 0.2229, 0.9114, 0.1033, 0.8763, 0.1033, 0.8616, 0.1168, 0.8616, 0.1168, 0.8763, 0.6819, 0.3557, 0.6819, 0.3401, 0.6954, 0.3401, 0.6954, 0.3557, 0.02875, 0.8111, 0.02875, 0.8255, 0.01527, 0.8255, 0.01527, 0.8111, 0.3639, 0.8973, 0.3704, 0.8907, 0.3829, 0.9062, 0.3753, 0.9114, 0.9155, 0.3772, 0.9155, 0.3927, 0.902, 0.3927, 0.902, 0.3772, 0.2093, 0.9451, 0.2003, 0.9433, 0.206, 0.924, 0.2145, 0.9276, 0.1033, 0.8616, 0.1033, 0.8451, 0.1168, 0.8451, 0.1168, 0.8616, 0.6819, 0.3734, 0.6819, 0.3557, 0.6954, 0.3557, 0.6954, 0.3734, 0.858, 0.3543, 0.858, 0.3401, 0.8715, 0.3401, 0.8715, 0.3543, 0.3753, 0.9114, 0.3829, 0.9062, 0.3922, 0.924, 0.3838, 0.9276, 0.77, 0.4093, 0.77, 0.3943, 0.7834, 0.3943, 0.7834, 0.4093, 0.2077, 0.9613, 0.1985, 0.9613, 0.2003, 0.9433, 0.2093, 0.9451, 0.1033, 0.8451, 0.1033, 0.8273, 0.1168, 0.8273, 0.1168, 0.8451, 0.6819, 0.3927, 0.6819, 0.3734, 0.6954, 0.3734, 0.6954, 0.3927, 0.858, 0.3704, 0.858, 0.3543, 0.8715, 0.3543, 0.8715, 0.3704, 0.3838, 0.9276, 0.3922, 0.924, 0.398, 0.9433, 0.389, 0.9451, 0.77, 0.3943, 0.77, 0.377, 0.7834, 0.377, 0.7834, 0.3943, 0.1033, 0.8273, 0.1033, 0.8111, 0.1168, 0.8111, 0.1168, 0.8273, 0.6954, 0.3927, 0.6954, 0.4107, 0.6819, 0.4107, 0.6819, 0.3927, 0.858, 0.388, 0.858, 0.3704, 0.8715, 0.3704, 0.8715, 0.388, 0.3997, 0.9613, 0.3906, 0.9613, 0.389, 0.9451, 0.398, 0.9433, 0.77, 0.377, 0.77, 0.358, 0.7834, 0.358, 0.7834, 0.377, 0.8715, 0.388, 0.8715, 0.4041, 0.858, 0.4041, 0.858, 0.388, 0.77, 0.358, 0.77, 0.3401, 0.7834, 0.3401, 0.7834, 0.358, 0.858, 0.6702, 0.8401, 0.6684, 0.8401, 0.6591, 0.8598, 0.6611, 0.05929, 0.8959, 0.05929, 0.8777, 0.07276, 0.8777, 0.07276, 0.8959, 0.8752, 0.6755, 0.858, 0.6702, 0.8598, 0.6611, 0.8787, 0.6669, 0.8598, 0.6611, 0.8401, 0.6591, 0.8401, 0.4653, 0.8517, 0.4646, 0.8598, 0.4657, 0.8401, 0.6684, 0.8222, 0.6702, 0.8205, 0.6611, 0.8401, 0.6591, 0.05929, 0.9133, 0.05929, 0.8959, 0.07276, 0.8959, 0.07276, 0.9133, 0.05929, 0.8777, 0.05929, 0.8594, 0.07276, 0.8594, 0.07276, 0.8777, 0.891, 0.6842, 0.8752, 0.6755, 0.8787, 0.6669, 0.8961, 0.6764, 0.1168, 0.9074, 0.1168, 0.9267, 0.1033, 0.9267, 0.1033, 0.9074, 0.9228, 0.01558, 0.9363, 0.01558, 0.9363, 0.2109, 0.9228, 0.2109, 0.8205, 0.4664, 0.8401, 0.4653, 0.8401, 0.6591, 0.8205, 0.6611, 0.8222, 0.6702, 0.8051, 0.6755, 0.8015, 0.6669, 0.8205, 0.6611, 0.05929, 0.9293, 0.05929, 0.9133, 0.07276, 0.9133, 0.07276, 0.9293, 0.05929, 0.8594, 0.05929, 0.8418, 0.07276, 0.8418, 0.07276, 0.8594, 0.9049, 0.6958, 0.891, 0.6842, 0.8961, 0.6764, 0.9114, 0.6892, 0.1168, 0.9267, 0.1168, 0.9445, 0.1033, 0.9445, 0.1033, 0.9267, 0.9668, 0.01558, 0.9803, 0.01558, 0.9803, 0.21, 0.9668, 0.21, 0.1608, 0.9408, 0.1608, 0.9601, 0.1473, 0.9601, 0.1473, 0.9408, 0.8051, 0.6755, 0.7892, 0.6842, 0.7841, 0.6764, 0.8015, 0.6669, 0.05929, 0.9433, 0.05929, 0.9293, 0.07276, 0.9293, 0.07276, 0.9433, 0.05929, 0.8418, 0.05929, 0.8255, 0.07276, 0.8255, 0.07276, 0.8418, 0.9163, 0.71, 0.9049, 0.6958, 0.9114, 0.6892, 0.9239, 0.7048, 0.1168, 0.9445, 0.1168, 0.9601, 0.1033, 0.9601, 0.1033, 0.9445, 0.1608, 0.923, 0.1608, 0.9408, 0.1473, 0.9408, 0.1473, 0.923, 0.7892, 0.6842, 0.7753, 0.6958, 0.7688, 0.6892, 0.7841, 0.6764, 0.1473, 0.8258, 0.1473, 0.8111, 0.1608, 0.8111, 0.1608, 0.8258, 0.05929, 0.8255, 0.05929, 0.8111, 0.07276, 0.8111, 0.07276, 0.8255, 0.9248, 0.7261, 0.9163, 0.71, 0.9239, 0.7048, 0.9332, 0.7225, 0.726, 0.4107, 0.726, 0.3951, 0.7394, 0.3951, 0.7394, 0.4107, 0.1608, 0.9074, 0.1608, 0.923, 0.1473, 0.923, 0.1473, 0.9074, 0.7753, 0.6958, 0.7639, 0.71, 0.7563, 0.7048, 0.7688, 0.6892, 0.1473, 0.8423, 0.1473, 0.8258, 0.1608, 0.8258, 0.1608, 0.8423, 0.4303, 0.917, 0.4303, 0.9028, 0.4437, 0.9028, 0.4437, 0.917, 0.93, 0.7436, 0.9248, 0.7261, 0.9332, 0.7225, 0.939, 0.7418, 0.726, 0.3951, 0.726, 0.3774, 0.7394, 0.3774, 0.7394, 0.3951, 0.814, 0.3551, 0.814, 0.3401, 0.8275, 0.3401, 0.8275, 0.3551, 0.7639, 0.71, 0.7555, 0.7261, 0.747, 0.7225, 0.7563, 0.7048, 0.1473, 0.8601, 0.1473, 0.8423, 0.1608, 0.8423, 0.1608, 0.8601, 0.4303, 0.9028, 0.4303, 0.8866, 0.4437, 0.8866, 0.4437, 0.9028, 0.9407, 0.7598, 0.9315, 0.7598, 0.93, 0.7436, 0.939, 0.7418, 0.726, 0.3774, 0.726, 0.3581, 0.7394, 0.3581, 0.7394, 0.3774, 0.814, 0.3724, 0.814, 0.3551, 0.8275, 0.3551, 0.8275, 0.3724, 0.7555, 0.7261, 0.7502, 0.7436, 0.7413, 0.7418, 0.747, 0.7225, 0.1608, 0.8763, 0.1473, 0.8763, 0.1473, 0.8601, 0.1608, 0.8601, 0.4303, 0.8866, 0.4303, 0.8691, 0.4437, 0.8691, 0.4437, 0.8866, 0.7394, 0.3581, 0.726, 0.3581, 0.726, 0.3401, 0.7394, 0.3401, 0.814, 0.3914, 0.814, 0.3724, 0.8275, 0.3724, 0.8275, 0.3914, 0.7487, 0.7598, 0.7395, 0.7598, 0.7413, 0.7418, 0.7502, 0.7436, 0.4437, 0.8691, 0.4303, 0.8691, 0.4303, 0.853, 0.4437, 0.853, 0.8275, 0.4093, 0.814, 0.4093, 0.814, 0.3914, 0.8275, 0.3914])
me_cube_001.materials.append(mat_door)
me_cube_001.use_remesh_preserve_volume = False
me_cube_001.use_remesh_preserve_attributes = False
me_cube_001.use_mirror_vertex_groups = False
me_cube_001.use_paint_bone_selection = False
me_cube_001.use_paint_mask = True
me_cube_001.update()
me_cube_002 = bpy.data.meshes.new('Cube.002')
me_cube_002.from_pydata([(-1.617, -0.15, 0.5142), (-1.78, -0.15, 0.8494), (-1.78, 0.15, 0.8494), (-1.617, 0.15, 0.5142), (-1.393, -0.15, 0.2171), (-1.393, 0.15, 0.2171), (-1.883, -0.15, 1.377), (-1.874, -0.15, 1.21), (-1.154, -0.15, 0.00442), (-7.033e-08, -0.15, 1.079e-07), (-7.033e-08, -0.15, 0.8472), (-0.1154, -0.15, 0.8585), (-0.2392, -0.15, 0.8961), (-0.3533, -0.15, 0.9571), (-0.4533, -0.15, 1.039), (-0.5354, -0.15, 1.139), (-0.5964, -0.15, 1.253), (-0.634, -0.15, 1.377), (-1.874, 0.15, 1.21), (-1.681e-07, 0.15, 0.8472), (-1.681e-07, 0.15, 1.305e-07), (-1.154, 0.15, 0.004419), (-1.883, 0.15, 1.377), (-0.634, 0.15, 1.377), (-0.5964, 0.15, 1.253), (-0.5354, 0.15, 1.139), (-0.4533, 0.15, 1.039), (-0.3533, 0.15, 0.9571), (-0.2392, 0.15, 0.8961), (-0.1154, 0.15, 0.8585), (-1.883, -0.1235, 1.377), (-1.891, -0.1235, 1.506), (-1.895, -0.1235, 1.582), (-1.895, 0.1235, 1.582), (-1.891, 0.1235, 1.506), (-1.883, 0.1235, 1.377), (-3.088e-07, -0.15, 3.4), (-1.895e-07, -0.15, 2.165), (-1.982e-07, -0.1235, 2.165), (-1.982e-07, -0.1235, 2.105), (-1.895e-07, -0.15, 2.105), (-7.033e-08, -0.15, 0.9072), (-7.896e-08, -0.1235, 0.9072), (-7.896e-08, -0.1235, 0.8472), (-1.595e-07, 0.1235, 0.8472), (-1.595e-07, 0.1235, 0.9072), (-1.681e-07, 0.15, 0.9072), (-2.873e-07, 0.15, 2.105), (-2.787e-07, 0.1235, 2.105), (-2.787e-07, 0.1235, 2.165), (-2.873e-07, 0.15, 2.165), (-4.065e-07, 0.15, 3.4), (-1.888, -0.15, 1.635), (-1.844, -0.15, 1.951), (-1.844, 0.15, 1.951), (-1.888, 0.15, 1.635), (-1.888, 0.1235, 1.635), (-1.888, -0.1235, 1.635), (-0.2931, -0.15, 3.383), (-0.2931, 0.15, 3.383), (-0.634, -0.15, 1.635), (-0.5964, -0.15, 1.758), (-0.5354, -0.15, 1.873), (-0.4533, -0.15, 1.973), (-0.3533, -0.15, 2.055), (-0.2392, -0.15, 2.116), (-0.1154, -0.15, 2.153), (-0.6535, -0.15, 3.289), (-0.9887, -0.15, 3.127), (-1.286, -0.15, 2.902), (-1.533, -0.15, 2.624), (-1.722, -0.15, 2.302), (-0.1037, -0.15, 2.094), (-0.2163, -0.15, 2.06), (-0.32, -0.15, 2.005), (-0.4109, -0.15, 1.93), (-0.4855, -0.15, 1.839), (-0.541, -0.15, 1.735), (-0.5751, -0.15, 1.623), (-0.5867, -0.15, 1.506), (-0.5751, -0.15, 1.389), (-0.541, -0.15, 1.276), (-0.4855, -0.15, 1.173), (-0.4109, -0.15, 1.082), (-0.32, -0.15, 1.007), (-0.2163, -0.15, 0.9515), (-0.1037, -0.15, 0.9174), (-0.1037, 0.15, 0.9174), (-0.2163, 0.15, 0.9515), (-0.32, 0.15, 1.007), (-0.4109, 0.15, 1.082), (-0.4855, 0.15, 1.173), (-0.541, 0.15, 1.276), (-0.5751, 0.15, 1.389), (-0.5867, 0.15, 1.506), (-0.5751, 0.15, 1.623), (-0.541, 0.15, 1.735), (-0.4855, 0.15, 1.839), (-0.4109, 0.15, 1.93), (-0.32, 0.15, 2.005), (-0.2163, 0.15, 2.06), (-0.1037, 0.15, 2.094), (-1.722, 0.15, 2.302), (-1.533, 0.15, 2.624), (-1.286, 0.15, 2.902), (-0.9887, 0.15, 3.127), (-0.6535, 0.15, 3.289), (-0.1154, 0.15, 2.153), (-0.2392, 0.15, 2.116), (-0.3533, 0.15, 2.055), (-0.4533, 0.15, 1.973), (-0.5354, 0.15, 1.873), (-0.5964, 0.15, 1.758), (-0.634, 0.15, 1.635), (-0.5751, -0.1235, 1.623), (-0.634, -0.1235, 1.635), (-0.6467, -0.1235, 1.506), (-0.5867, -0.1235, 1.506), (-0.541, -0.1235, 1.735), (-0.5964, -0.1235, 1.758), (-0.634, -0.1235, 1.377), (-0.5751, -0.1235, 1.389), (-0.4855, -0.1235, 1.839), (-0.5354, -0.1235, 1.873), (-0.5964, -0.1235, 1.253), (-0.541, -0.1235, 1.276), (-0.4109, -0.1235, 1.93), (-0.4533, -0.1235, 1.973), (-0.5354, -0.1235, 1.139), (-0.4855, -0.1235, 1.173), (-0.32, -0.1235, 2.005), (-0.3533, -0.1235, 2.055), (-0.4533, -0.1235, 1.039), (-0.4109, -0.1235, 1.082), (-0.2163, -0.1235, 2.06), (-0.2392, -0.1235, 2.116), (-0.3533, -0.1235, 0.9571), (-0.32, -0.1235, 1.007), (-0.1037, -0.1235, 2.094), (-0.1154, -0.1235, 2.153), (-0.2392, -0.1235, 0.8961), (-0.2163, -0.1235, 0.9515), (-0.1154, -0.1235, 0.8585), (-0.1037, -0.1235, 0.9174), (-0.5751, 0.1235, 1.623), (-0.5867, 0.1235, 1.506), (-0.6467, 0.1235, 1.506), (-0.634, 0.1235, 1.635), (-0.541, 0.1235, 1.735), (-0.5964, 0.1235, 1.758), (-0.5751, 0.1235, 1.389), (-0.634, 0.1235, 1.377), (-0.4855, 0.1235, 1.839), (-0.5354, 0.1235, 1.873), (-0.541, 0.1235, 1.276), (-0.5964, 0.1235, 1.253), (-0.4109, 0.1235, 1.93), (-0.4533, 0.1235, 1.973), (-0.4855, 0.1235, 1.173), (-0.5354, 0.1235, 1.139), (-0.32, 0.1235, 2.005), (-0.3533, 0.1235, 2.055), (-0.4109, 0.1235, 1.082), (-0.4533, 0.1235, 1.039), (-0.2163, 0.1235, 2.06), (-0.2392, 0.1235, 2.116), (-0.32, 0.1235, 1.007), (-0.3533, 0.1235, 0.9571), (-0.1037, 0.1235, 2.094), (-0.1154, 0.1235, 2.153), (-0.2163, 0.1235, 0.9515), (-0.2392, 0.1235, 0.8961), (-0.1037, 0.1235, 0.9174), (-0.1154, 0.1235, 0.8585), (-1.883, -0.15, 1.377), (-1.883, -0.15, 1.377), (-1.874, -0.15, 1.21), (-1.78, -0.15, 0.8494), (-1.617, -0.15, 0.5142), (-1.393, -0.15, 0.2171), (-1.154, -0.15, 0.00442), (-1.154, -0.15, 0.00442), (-7.033e-08, -0.15, 1.079e-07), (-7.033e-08, -0.15, 1.079e-07), (-7.033e-08, -0.15, 0.8472), (-7.033e-08, -0.15, 0.8472), (-0.1154, -0.15, 0.8585), (-0.2392, -0.15, 0.8961), (-0.3533, -0.15, 0.9571), (-0.4533, -0.15, 1.039), (-0.5354, -0.15, 1.139), (-0.5964, -0.15, 1.253), (-0.634, -0.15, 1.377), (-0.634, -0.15, 1.377), (-1.874, 0.15, 1.21), (-1.78, 0.15, 0.8494), (-1.681e-07, 0.15, 0.8472), (-1.681e-07, 0.15, 0.8472), (-1.681e-07, 0.15, 1.305e-07), (-1.681e-07, 0.15, 1.305e-07), (-1.154, 0.15, 0.004419), (-1.154, 0.15, 0.004419), (-1.393, 0.15, 0.2171), (-1.617, 0.15, 0.5142), (-1.883, 0.15, 1.377), (-1.883, 0.15, 1.377), (-0.634, 0.15, 1.377), (-0.634, 0.15, 1.377), (-0.5964, 0.15, 1.253), (-0.5354, 0.15, 1.139), (-1.883, -0.1235, 1.377), (-1.883, -0.1235, 1.377), (-1.891, -0.1235, 1.506), (-1.895, -0.1235, 1.582), (-1.895, 0.1235, 1.582), (-1.891, 0.1235, 1.506), (-1.883, 0.1235, 1.377), (-1.883, 0.1235, 1.377), (-1.895e-07, -0.15, 2.165), (-1.895e-07, -0.15, 2.165), (-1.982e-07, -0.1235, 2.165), (-1.982e-07, -0.1235, 2.165), (-1.982e-07, -0.1235, 2.105), (-1.982e-07, -0.1235, 2.105), (-1.895e-07, -0.15, 2.105), (-1.895e-07, -0.15, 2.105), (-7.033e-08, -0.15, 0.9072), (-7.033e-08, -0.15, 0.9072), (-7.896e-08, -0.1235, 0.9072), (-7.896e-08, -0.1235, 0.9072), (-7.896e-08, -0.1235, 0.8472), (-7.896e-08, -0.1235, 0.8472), (-1.681e-07, 0.15, 0.9072), (-1.681e-07, 0.15, 0.9072), (-2.873e-07, 0.15, 2.105), (-2.873e-07, 0.15, 2.105), (-2.873e-07, 0.15, 2.165), (-2.873e-07, 0.15, 2.165), (-4.065e-07, 0.15, 3.4), (-4.065e-07, 0.15, 3.4), (-1.888, -0.15, 1.635), (-1.888, -0.15, 1.635), (-1.844, -0.15, 1.951), (-1.844, 0.15, 1.951), (-1.888, 0.15, 1.635), (-1.888, 0.15, 1.635), (-1.888, 0.1235, 1.635), (-1.888, 0.1235, 1.635), (-1.888, -0.1235, 1.635), (-1.888, -0.1235, 1.635), (-0.2931, -0.15, 3.383), (-3.088e-07, -0.15, 3.4), (-3.088e-07, -0.15, 3.4), (-0.2931, 0.15, 3.383), (-0.634, -0.15, 1.635), (-0.634, -0.15, 1.635), (-0.5964, -0.15, 1.758), (-0.5354, -0.15, 1.873), (-0.4533, -0.15, 1.973), (-0.3533, -0.15, 2.055), (-0.2392, -0.15, 2.116), (-0.1154, -0.15, 2.153), (-0.6535, -0.15, 3.289), (-0.9887, -0.15, 3.127), (-1.286, -0.15, 2.902), (-1.533, -0.15, 2.624), (-1.722, -0.15, 2.302), (-0.1037, -0.15, 2.094), (-0.2163, -0.15, 2.06), (-0.32, -0.15, 2.005), (-0.4109, -0.15, 1.93), (-0.4855, -0.15, 1.839), (-0.541, -0.15, 1.735), (-0.5751, -0.15, 1.623), (-0.5867, -0.15, 1.506), (-0.5751, -0.15, 1.389), (-0.541, -0.15, 1.276), (-0.4855, -0.15, 1.173), (-0.4109, -0.15, 1.082), (-0.32, -0.15, 1.007), (-0.2163, -0.15, 0.9515), (-0.1037, -0.15, 0.9174), (-0.4855, 0.15, 1.173), (-0.541, 0.15, 1.276), (-0.5751, 0.15, 1.389), (-0.5867, 0.15, 1.506), (-0.5751, 0.15, 1.623), (-0.541, 0.15, 1.735), (-0.4855, 0.15, 1.839), (-0.4109, 0.15, 1.93), (-1.722, 0.15, 2.302), (-1.533, 0.15, 2.624), (-1.286, 0.15, 2.902), (-0.9887, 0.15, 3.127), (-0.6535, 0.15, 3.289), (-0.4533, 0.15, 1.973), (-0.5354, 0.15, 1.873), (-0.5964, 0.15, 1.758), (-0.634, 0.15, 1.635), (-0.634, 0.15, 1.635), (-0.5867, -0.1235, 1.506), (-0.5751, -0.1235, 1.623), (-0.541, -0.1235, 1.735), (-0.5751, -0.1235, 1.389), (-0.634, -0.1235, 1.635), (-0.634, -0.1235, 1.635), (-0.5354, -0.1235, 1.873), (-0.5964, -0.1235, 1.758), (-0.4855, -0.1235, 1.839), (-0.634, -0.1235, 1.377), (-0.634, -0.1235, 1.377), (-0.5964, -0.1235, 1.253), (-0.541, -0.1235, 1.276), (-0.4533, -0.1235, 1.973), (-0.4109, -0.1235, 1.93), (-0.5354, -0.1235, 1.139), (-0.4855, -0.1235, 1.173), (-0.3533, -0.1235, 2.055), (-0.4533, -0.1235, 1.039), (-0.4109, -0.1235, 1.082), (-0.2392, -0.1235, 2.116), (-0.32, -0.1235, 2.005), (-0.2163, -0.1235, 2.06), (-0.32, -0.1235, 1.007), (-0.1154, -0.1235, 2.153), (-0.2163, -0.1235, 0.9515), (-0.3533, -0.1235, 0.9571), (-0.1037, -0.1235, 2.094), (-0.2392, -0.1235, 0.8961), (-0.1154, -0.1235, 0.8585), (-0.1037, -0.1235, 0.9174), (-0.5867, 0.1235, 1.506), (-0.5751, 0.1235, 1.623), (-0.634, 0.1235, 1.635), (-0.634, 0.1235, 1.635), (-0.5751, 0.1235, 1.389), (-0.541, 0.1235, 1.735), (-0.4855, 0.1235, 1.839), (-0.5964, 0.1235, 1.758), (-0.5354, 0.1235, 1.873), (-0.634, 0.1235, 1.377), (-0.634, 0.1235, 1.377), (-0.541, 0.1235, 1.276), (-0.5964, 0.1235, 1.253), (-0.4855, 0.1235, 1.173), (-0.4109, 0.1235, 1.93), (-0.4533, 0.1235, 1.973), (-0.5354, 0.1235, 1.139), (-0.4533, 0.1235, 1.039), (-0.32, 0.15, 2.005), (-0.32, 0.1235, 2.005), (-0.4109, 0.15, 1.082), (-0.4109, 0.1235, 1.082), (-0.3533, 0.15, 2.055), (-0.3533, 0.1235, 2.055), (-0.4533, 0.15, 1.039), (-0.32, 0.1235, 1.007), (-0.3533, 0.1235, 0.9571), (-0.2163, 0.15, 2.06), (-0.2163, 0.1235, 2.06), (-0.32, 0.15, 1.007), (-0.2392, 0.15, 2.116), (-0.2392, 0.1235, 2.116), (-0.3533, 0.15, 0.9571), (-0.1037, 0.15, 2.094), (-0.1037, 0.1235, 2.094), (-0.2163, 0.15, 0.9515), (-0.2163, 0.1235, 0.9515), (-2.787e-07, 0.1235, 2.165), (-2.787e-07, 0.1235, 2.165), (-2.787e-07, 0.1235, 2.105), (-2.787e-07, 0.1235, 2.105), (-0.1154, 0.15, 2.153), (-0.1154, 0.1235, 2.153), (-0.2392, 0.15, 0.8961), (-0.2392, 0.1235, 0.8961), (-0.1037, 0.1235, 0.9174), (-0.1154, 0.1235, 0.8585), (-0.1037, 0.15, 0.9174), (-0.1154, 0.15, 0.8585), (-1.595e-07, 0.1235, 0.9072), (-1.595e-07, 0.1235, 0.9072), (-1.595e-07, 0.1235, 0.8472), (-1.595e-07, 0.1235, 0.8472)], [], [(178, 1, 195, 203), (179, 178, 203, 202), (174, 176, 177, 0, 4, 180, 182, 184, 186, 187, 188, 189, 190, 191, 192), (1, 7, 194, 195), (196, 198, 200, 5, 3, 2, 18, 204, 206, 208, 209, 355, 363, 374, 379), (202, 201, 181, 179), (7, 175, 210, 212, 213, 214, 215, 216, 205, 194), (21, 199, 183, 8), (252, 218, 220, 222, 224, 226, 228, 230, 185, 9, 20, 197, 382, 380, 232, 234, 370, 368, 236, 238), (240, 242, 243, 244, 246, 214, 213, 248), (250, 251, 239, 253), (53, 241, 254, 256, 257, 258, 259, 260, 261, 219, 36, 58, 262, 263, 264, 265, 266), (227, 225, 267, 268, 269, 270, 271, 272, 273, 274, 275, 276, 277, 278, 279, 280, 281), (235, 233, 378, 366, 360, 351, 282, 283, 284, 285, 286, 287, 288, 289, 349, 358, 364), (245, 54, 290, 291, 292, 293, 294, 59, 51, 237, 372, 361, 353, 295, 296, 297, 298), (242, 71, 102, 243), (67, 250, 253, 106), (68, 67, 106, 105), (69, 68, 105, 104), (70, 69, 104, 103), (71, 70, 103, 102), (301, 304, 116, 300), (302, 307, 304, 301), (79, 78, 114, 117), (300, 116, 309, 303), (304, 249, 32, 31, 116), (308, 306, 307, 302), (78, 77, 118, 114), (61, 255, 305, 119), (80, 79, 117, 121), (303, 309, 311, 312), (31, 211, 309, 116), (60, 52, 57, 115), (314, 313, 306, 308), (77, 76, 122, 118), (62, 61, 119, 123), (81, 80, 121, 125), (312, 311, 315, 316), (193, 16, 124, 310), (120, 30, 6, 17), (321, 317, 313, 314), (76, 75, 126, 122), (63, 62, 123, 127), (82, 81, 125, 129), (316, 315, 318, 319), (16, 15, 128, 124), (322, 320, 317, 321), (75, 74, 130, 126), (64, 63, 127, 131), (83, 82, 129, 133), (319, 318, 326, 323), (15, 14, 132, 128), (327, 324, 320, 322), (74, 73, 134, 130), (65, 64, 131, 135), (84, 83, 133, 137), (323, 326, 328, 325), (14, 13, 136, 132), (223, 221, 324, 327), (73, 72, 138, 134), (66, 65, 135, 139), (85, 84, 137, 141), (325, 328, 329, 330), (13, 12, 140, 136), (72, 40, 39, 138), (139, 38, 37, 66), (86, 85, 141, 143), (231, 229, 330, 329), (12, 11, 142, 140), (143, 42, 41, 86), (11, 10, 43, 142), (332, 145, 146, 333), (95, 94, 331, 144), (336, 332, 333, 338), (333, 146, 34, 33, 247), (145, 335, 340, 146), (96, 95, 144, 148), (94, 93, 150, 331), (337, 336, 338, 339), (299, 112, 149, 334), (56, 55, 113, 147), (217, 34, 146, 340), (335, 342, 343, 340), (97, 96, 148, 152), (93, 92, 154, 150), (345, 337, 339, 346), (112, 111, 153, 149), (341, 207, 22, 35), (24, 23, 151, 155), (342, 344, 347, 343), (98, 97, 152, 156), (92, 91, 158, 154), (350, 345, 346, 354), (111, 110, 157, 153), (25, 24, 155, 159), (344, 162, 348, 347), (99, 98, 156, 160), (91, 90, 352, 158), (359, 350, 354, 362), (110, 109, 161, 157), (26, 25, 159, 163), (162, 356, 357, 348), (100, 99, 160, 164), (90, 89, 166, 352), (365, 359, 362, 373), (109, 108, 165, 161), (27, 26, 163, 167), (356, 367, 375, 357), (101, 100, 164, 168), (89, 88, 170, 166), (369, 371, 365, 373), (108, 107, 169, 165), (28, 27, 167, 171), (367, 376, 377, 375), (48, 47, 101, 168), (88, 87, 172, 170), (169, 107, 50, 49), (29, 28, 171, 173), (381, 383, 377, 376), (172, 87, 46, 45), (44, 19, 29, 173)])
me_cube_002.polygons.foreach_set('use_smooth', [True] * 121)
_uv = me_cube_002.uv_layers.new(name='UVMap')
_uv.uv.foreach_set('vector', [0.4987, 0.3865, 0.4987, 0.3339, 0.6514, 0.3339, 0.6514, 0.3865, 0.4987, 0.4334, 0.4987, 0.3865, 0.6514, 0.3865, 0.6514, 0.4334, 0.709, 0.7579, 0.6834, 0.7564, 0.6284, 0.7418, 0.5772, 0.7165, 0.5318, 0.6815, 0.4994, 0.6443, 0.4987, 0.4646, 0.6281, 0.4646, 0.6298, 0.4826, 0.6355, 0.5018, 0.6448, 0.5196, 0.6574, 0.5352, 0.6726, 0.548, 0.6901, 0.5575, 0.709, 0.5633, 0.4987, 0.3339, 0.4987, 0.2775, 0.6514, 0.2775, 0.6514, 0.3339, 0.8113, 0.3089, 0.6819, 0.3089, 0.6826, 0.1292, 0.7151, 0.092, 0.7605, 0.05701, 0.8116, 0.03172, 0.8667, 0.0171, 0.8922, 0.01558, 0.8922, 0.2102, 0.8733, 0.216, 0.8559, 0.2255, 0.8406, 0.2383, 0.8281, 0.2539, 0.8188, 0.2717, 0.8131, 0.291, 0.4668, 0.8218, 0.4303, 0.8218, 0.4303, 0.666, 0.4668, 0.666, 0.4987, 0.2775, 0.4987, 0.2514, 0.5122, 0.2514, 0.5122, 0.2314, 0.5122, 0.2195, 0.6379, 0.2195, 0.6379, 0.2314, 0.6379, 0.2514, 0.6514, 0.2514, 0.6514, 0.2775, 0.4987, 0.9688, 0.4987, 0.7891, 0.6514, 0.7891, 0.6514, 0.9688, 0.168, 0.01558, 0.168, 0.208, 0.1545, 0.208, 0.1545, 0.2174, 0.168, 0.2174, 0.168, 0.4039, 0.1545, 0.4039, 0.1545, 0.4132, 0.168, 0.4132, 0.168, 0.5452, 0.01527, 0.5452, 0.01527, 0.4132, 0.02875, 0.4132, 0.02875, 0.4039, 0.01527, 0.4039, 0.01527, 0.2174, 0.02875, 0.2174, 0.02875, 0.208, 0.01527, 0.208, 0.01527, 0.01558, 0.4987, 0.2113, 0.4987, 0.1622, 0.6514, 0.1622, 0.6514, 0.2113, 0.6379, 0.2113, 0.6379, 0.2195, 0.5122, 0.2195, 0.5122, 0.2113, 0.168, 0.7342, 0.168, 0.78, 0.01527, 0.78, 0.01527, 0.7342, 0.4199, 0.3476, 0.4681, 0.3408, 0.4681, 0.5361, 0.4492, 0.542, 0.4318, 0.5515, 0.4165, 0.5643, 0.404, 0.5799, 0.3947, 0.5976, 0.3889, 0.6169, 0.3872, 0.6349, 0.1985, 0.6349, 0.2012, 0.5892, 0.2155, 0.5331, 0.2403, 0.4809, 0.2746, 0.4346, 0.3171, 0.396, 0.3661, 0.3667, 0.9493, 0.791, 0.9493, 0.9775, 0.9334, 0.9759, 0.9162, 0.9705, 0.9004, 0.9619, 0.8865, 0.9503, 0.8751, 0.9361, 0.8666, 0.92, 0.8614, 0.9024, 0.8597, 0.8842, 0.8614, 0.866, 0.8666, 0.8484, 0.8751, 0.8323, 0.8865, 0.8181, 0.9004, 0.8065, 0.9162, 0.7979, 0.9334, 0.7925, 0.8291, 0.791, 0.8291, 0.9775, 0.8133, 0.9759, 0.7961, 0.9705, 0.7802, 0.9619, 0.7664, 0.9503, 0.755, 0.9361, 0.7465, 0.92, 0.7413, 0.9024, 0.7395, 0.8842, 0.7413, 0.866, 0.7465, 0.8484, 0.755, 0.8323, 0.7664, 0.8181, 0.7802, 0.8065, 0.7961, 0.7979, 0.8133, 0.7925, 0.1985, 0.01558, 0.2468, 0.02241, 0.3005, 0.04145, 0.3496, 0.07081, 0.3921, 0.1094, 0.4264, 0.1557, 0.4512, 0.2079, 0.4655, 0.264, 0.4681, 0.3097, 0.2795, 0.3097, 0.2777, 0.2917, 0.272, 0.2724, 0.2627, 0.2546, 0.2501, 0.239, 0.2349, 0.2263, 0.2174, 0.2168, 0.1985, 0.2109, 0.4987, 0.1622, 0.4987, 0.1078, 0.6514, 0.1078, 0.6514, 0.1622, 0.168, 0.6775, 0.168, 0.7342, 0.01527, 0.7342, 0.01527, 0.6775, 0.168, 0.6242, 0.168, 0.6775, 0.01527, 0.6775, 0.01527, 0.6242, 0.168, 0.5763, 0.168, 0.6242, 0.01527, 0.6242, 0.01527, 0.5763, 0.4987, 0.05825, 0.4987, 0.01558, 0.6514, 0.01558, 0.6514, 0.05825, 0.4987, 0.1078, 0.4987, 0.05825, 0.6514, 0.05825, 0.6514, 0.1078, 0.2812, 0.8717, 0.2795, 0.8625, 0.2991, 0.8605, 0.2991, 0.8699, 0.2641, 0.877, 0.2606, 0.8684, 0.2795, 0.8625, 0.2812, 0.8717, 0.02875, 0.8777, 0.02875, 0.8959, 0.01527, 0.8959, 0.01527, 0.8777, 0.2991, 0.8699, 0.2991, 0.8605, 0.3188, 0.8625, 0.317, 0.8717, 0.2795, 0.8625, 0.2795, 0.6672, 0.2875, 0.666, 0.2991, 0.6667, 0.2991, 0.8605, 0.2482, 0.8856, 0.2431, 0.8779, 0.2606, 0.8684, 0.2641, 0.877, 0.02875, 0.8959, 0.02875, 0.9133, 0.01527, 0.9133, 0.01527, 0.8959, 0.9363, 0.2754, 0.9363, 0.2947, 0.9228, 0.2947, 0.9228, 0.2754, 0.02875, 0.8594, 0.02875, 0.8777, 0.01527, 0.8777, 0.01527, 0.8594, 0.317, 0.8717, 0.3188, 0.8625, 0.3377, 0.8684, 0.3342, 0.877, 0.2991, 0.6667, 0.3188, 0.6679, 0.3188, 0.8625, 0.2991, 0.8605, 0.6819, 0.9844, 0.6819, 0.7891, 0.6954, 0.7891, 0.6954, 0.9844, 0.2343, 0.8973, 0.2279, 0.8907, 0.2431, 0.8779, 0.2482, 0.8856, 0.02875, 0.9133, 0.02875, 0.9293, 0.01527, 0.9293, 0.01527, 0.9133, 0.9363, 0.2576, 0.9363, 0.2754, 0.9228, 0.2754, 0.9228, 0.2576, 0.02875, 0.8418, 0.02875, 0.8594, 0.01527, 0.8594, 0.01527, 0.8418, 0.3342, 0.877, 0.3377, 0.8684, 0.3551, 0.8779, 0.35, 0.8856, 0.9155, 0.3401, 0.9155, 0.3594, 0.902, 0.3594, 0.902, 0.3401, 0.9847, 0.4646, 0.9847, 0.659, 0.9713, 0.659, 0.9713, 0.4646, 0.2229, 0.9114, 0.2153, 0.9062, 0.2279, 0.8907, 0.2343, 0.8973, 0.02875, 0.9293, 0.02875, 0.9433, 0.01527, 0.9433, 0.01527, 0.9293, 0.9363, 0.2421, 0.9363, 0.2576, 0.9228, 0.2576, 0.9228, 0.2421, 0.02875, 0.8255, 0.02875, 0.8418, 0.01527, 0.8418, 0.01527, 0.8255, 0.35, 0.8856, 0.3551, 0.8779, 0.3704, 0.8907, 0.3639, 0.8973, 0.9155, 0.3594, 0.9155, 0.3772, 0.902, 0.3772, 0.902, 0.3594, 0.2145, 0.9276, 0.206, 0.924, 0.2153, 0.9062, 0.2229, 0.9114, 0.1033, 0.8763, 0.1033, 0.8616, 0.1168, 0.8616, 0.1168, 0.8763, 0.6819, 0.3557, 0.6819, 0.3401, 0.6954, 0.3401, 0.6954, 0.3557, 0.02875, 0.8111, 0.02875, 0.8255, 0.01527, 0.8255, 0.01527, 0.8111, 0.3639, 0.8973, 0.3704, 0.8907, 0.3829, 0.9062, 0.3753, 0.9114, 0.9155, 0.3772, 0.9155, 0.3927, 0.902, 0.3927, 0.902, 0.3772, 0.2093, 0.9451, 0.2003, 0.9433, 0.206, 0.924, 0.2145, 0.9276, 0.1033, 0.8616, 0.1033, 0.8451, 0.1168, 0.8451, 0.1168, 0.8616, 0.6819, 0.3734, 0.6819, 0.3557, 0.6954, 0.3557, 0.6954, 0.3734, 0.858, 0.3543, 0.858, 0.3401, 0.8715, 0.3401, 0.8715, 0.3543, 0.3753, 0.9114, 0.3829, 0.9062, 0.3922, 0.924, 0.3838, 0.9276, 0.77, 0.4093, 0.77, 0.3943, 0.7834, 0.3943, 0.7834, 0.4093, 0.2077, 0.9613, 0.1985, 0.9613, 0.2003, 0.9433, 0.2093, 0.9451, 0.1033, 0.8451, 0.1033, 0.8273, 0.1168, 0.8273, 0.1168, 0.8451, 0.6819, 0.3927, 0.6819, 0.3734, 0.6954, 0.3734, 0.6954, 0.3927, 0.858, 0.3704, 0.858, 0.3543, 0.8715, 0.3543, 0.8715, 0.3704, 0.3838, 0.9276, 0.3922, 0.924, 0.398, 0.9433, 0.389, 0.9451, 0.77, 0.3943, 0.77, 0.377, 0.7834, 0.377, 0.7834, 0.3943, 0.1033, 0.8273, 0.1033, 0.8111, 0.1168, 0.8111, 0.1168, 0.8273, 0.6954, 0.3927, 0.6954, 0.4107, 0.6819, 0.4107, 0.6819, 0.3927, 0.858, 0.388, 0.858, 0.3704, 0.8715, 0.3704, 0.8715, 0.388, 0.3997, 0.9613, 0.3906, 0.9613, 0.389, 0.9451, 0.398, 0.9433, 0.77, 0.377, 0.77, 0.358, 0.7834, 0.358, 0.7834, 0.377, 0.8715, 0.388, 0.8715, 0.4041, 0.858, 0.4041, 0.858, 0.388, 0.77, 0.358, 0.77, 0.3401, 0.7834, 0.3401, 0.7834, 0.358, 0.858, 0.6702, 0.8401, 0.6684, 0.8401, 0.6591, 0.8598, 0.6611, 0.05929, 0.8959, 0.05929, 0.8777, 0.07276, 0.8777, 0.07276, 0.8959, 0.8752, 0.6755, 0.858, 0.6702, 0.8598, 0.6611, 0.8787, 0.6669, 0.8598, 0.6611, 0.8401, 0.6591, 0.8401, 0.4653, 0.8517, 0.4646, 0.8598, 0.4657, 0.8401, 0.6684, 0.8222, 0.6702, 0.8205, 0.6611, 0.8401, 0.6591, 0.05929, 0.9133, 0.05929, 0.8959, 0.07276, 0.8959, 0.07276, 0.9133, 0.05929, 0.8777, 0.05929, 0.8594, 0.07276, 0.8594, 0.07276, 0.8777, 0.891, 0.6842, 0.8752, 0.6755, 0.8787, 0.6669, 0.8961, 0.6764, 0.1168, 0.9074, 0.1168, 0.9267, 0.1033, 0.9267, 0.1033, 0.9074, 0.9228, 0.01558, 0.9363, 0.01558, 0.9363, 0.2109, 0.9228, 0.2109, 0.8205, 0.4664, 0.8401, 0.4653, 0.8401, 0.6591, 0.8205, 0.6611, 0.8222, 0.6702, 0.8051, 0.6755, 0.8015, 0.6669, 0.8205, 0.6611, 0.05929, 0.9293, 0.05929, 0.9133, 0.07276, 0.9133, 0.07276, 0.9293, 0.05929, 0.8594, 0.05929, 0.8418, 0.07276, 0.8418, 0.07276, 0.8594, 0.9049, 0.6958, 0.891, 0.6842, 0.8961, 0.6764, 0.9114, 0.6892, 0.1168, 0.9267, 0.1168, 0.9445, 0.1033, 0.9445, 0.1033, 0.9267, 0.9668, 0.01558, 0.9803, 0.01558, 0.9803, 0.21, 0.9668, 0.21, 0.1608, 0.9408, 0.1608, 0.9601, 0.1473, 0.9601, 0.1473, 0.9408, 0.8051, 0.6755, 0.7892, 0.6842, 0.7841, 0.6764, 0.8015, 0.6669, 0.05929, 0.9433, 0.05929, 0.9293, 0.07276, 0.9293, 0.07276, 0.9433, 0.05929, 0.8418, 0.05929, 0.8255, 0.07276, 0.8255, 0.07276, 0.8418, 0.9163, 0.71, 0.9049, 0.6958, 0.9114, 0.6892, 0.9239, 0.7048, 0.1168, 0.9445, 0.1168, 0.9601, 0.1033, 0.9601, 0.1033, 0.9445, 0.1608, 0.923, 0.1608, 0.9408, 0.1473, 0.9408, 0.1473, 0.923, 0.7892, 0.6842, 0.7753, 0.6958, 0.7688, 0.6892, 0.7841, 0.6764, 0.1473, 0.8258, 0.1473, 0.8111, 0.1608, 0.8111, 0.1608, 0.8258, 0.05929, 0.8255, 0.05929, 0.8111, 0.07276, 0.8111, 0.07276, 0.8255, 0.9248, 0.7261, 0.9163, 0.71, 0.9239, 0.7048, 0.9332, 0.7225, 0.726, 0.4107, 0.726, 0.3951, 0.7394, 0.3951, 0.7394, 0.4107, 0.1608, 0.9074, 0.1608, 0.923, 0.1473, 0.923, 0.1473, 0.9074, 0.7753, 0.6958, 0.7639, 0.71, 0.7563, 0.7048, 0.7688, 0.6892, 0.1473, 0.8423, 0.1473, 0.8258, 0.1608, 0.8258, 0.1608, 0.8423, 0.4303, 0.917, 0.4303, 0.9028, 0.4437, 0.9028, 0.4437, 0.917, 0.93, 0.7436, 0.9248, 0.7261, 0.9332, 0.7225, 0.939, 0.7418, 0.726, 0.3951, 0.726, 0.3774, 0.7394, 0.3774, 0.7394, 0.3951, 0.814, 0.3551, 0.814, 0.3401, 0.8275, 0.3401, 0.8275, 0.3551, 0.7639, 0.71, 0.7555, 0.7261, 0.747, 0.7225, 0.7563, 0.7048, 0.1473, 0.8601, 0.1473, 0.8423, 0.1608, 0.8423, 0.1608, 0.8601, 0.4303, 0.9028, 0.4303, 0.8866, 0.4437, 0.8866, 0.4437, 0.9028, 0.9407, 0.7598, 0.9315, 0.7598, 0.93, 0.7436, 0.939, 0.7418, 0.726, 0.3774, 0.726, 0.3581, 0.7394, 0.3581, 0.7394, 0.3774, 0.814, 0.3724, 0.814, 0.3551, 0.8275, 0.3551, 0.8275, 0.3724, 0.7555, 0.7261, 0.7502, 0.7436, 0.7413, 0.7418, 0.747, 0.7225, 0.1608, 0.8763, 0.1473, 0.8763, 0.1473, 0.8601, 0.1608, 0.8601, 0.4303, 0.8866, 0.4303, 0.8691, 0.4437, 0.8691, 0.4437, 0.8866, 0.7394, 0.3581, 0.726, 0.3581, 0.726, 0.3401, 0.7394, 0.3401, 0.814, 0.3914, 0.814, 0.3724, 0.8275, 0.3724, 0.8275, 0.3914, 0.7487, 0.7598, 0.7395, 0.7598, 0.7413, 0.7418, 0.7502, 0.7436, 0.4437, 0.8691, 0.4303, 0.8691, 0.4303, 0.853, 0.4437, 0.853, 0.8275, 0.4093, 0.814, 0.4093, 0.814, 0.3914, 0.8275, 0.3914])
me_cube_002.materials.append(mat_door)
me_cube_002.use_remesh_preserve_volume = False
me_cube_002.use_remesh_preserve_attributes = False
me_cube_002.use_mirror_vertex_groups = False
me_cube_002.use_paint_bone_selection = False
me_cube_002.use_paint_mask = True
me_cube_002.update()
arm_armature = bpy.data.armatures.new('Armature')  # bones are not reproduced

# ---- objects
ob_cube = bpy.data.objects.new('Cube', me_cube)
ob_cube_003 = bpy.data.objects.new('Cube.003', me_cube_003)
ob_armature = bpy.data.objects.new('Armature', arm_armature)
ob_cube_001 = bpy.data.objects.new('Cube.001', me_cube_001)
ob_cube_002 = bpy.data.objects.new('Cube.002', me_cube_002)
ob_lamp = bpy.data.objects.new('Lamp', light_lamp)
ob_camera = bpy.data.objects.new('Camera', cam_camera)

# ---- transforms, parenting, visibility, modifiers, constraints
ob_cube.location = (1.192e-07, 2.384e-07, 1.998)
ob_cube.lock_rotations_4d = False
ob_cube.empty_display_type = 'ARROWS'
ob_cube.lineart.crease_threshold = 0.0
ob_cube_003.parent = ob_cube
ob_cube_003.matrix_parent_inverse = Matrix(((1.0, 0.0, 0.0, -1.192e-07), (0.0, 1.0, 0.0, -2.384e-07), (0.0, 0.0, 1.0, -1.998), (0.0, 0.0, 0.0, 1.0)))
ob_cube_003.location = (1.192e-07, 2.384e-07, 1.998)
ob_cube_003.lock_rotations_4d = False
ob_cube_003.empty_display_type = 'ARROWS'
ob_cube_003.lineart.crease_threshold = 0.0
ob_armature.parent = ob_cube
ob_armature.matrix_parent_inverse = Matrix(((1.0, 0.0, 0.0, -1.192e-07), (0.0, 1.0, 0.0, -2.384e-07), (0.0, 0.0, 1.0, -1.998), (0.0, 0.0, 0.0, 1.0)))
ob_armature.location = (0.0, 0.0, -2.384e-07)
ob_armature.rotation_euler = (1.571, 1.11e-16, -1.11e-16)
ob_armature.lineart.crease_threshold = 0.0
ob_cube_001.parent = ob_armature
ob_cube_001.matrix_parent_inverse = Matrix(((1.0, 0.0, 0.0, -0.5), (0.0, -1.629e-07, 1.0, -2.1), (0.0, -1.0, -1.629e-07, 1.792e-07), (0.0, 0.0, 0.0, 1.0)))
ob_cube_001.location = (0.003128, -0.4586, -0.006012)
ob_cube_001.lock_rotations_4d = False
ob_cube_001.empty_display_type = 'ARROWS'
ob_cube_001.lineart.crease_threshold = 0.0
ob_cube_002.parent = ob_armature
ob_cube_002.matrix_parent_inverse = Matrix(((1.0, 0.0, 0.0, 0.5), (0.0, -1.629e-07, 1.0, -2.1), (0.0, -1.0, -1.629e-07, 1.792e-07), (0.0, 0.0, 0.0, 1.0)))
ob_cube_002.location = (0.003128, -0.4586, -0.006012)
ob_cube_002.lock_rotations_4d = False
ob_cube_002.empty_display_type = 'ARROWS'
ob_cube_002.lineart.crease_threshold = 0.0
ob_lamp.location = (4.076, 5.528, 6.588)
ob_lamp.rotation_euler = (0.6503, 0.05522, 1.866)
ob_lamp.lock_rotations_4d = False
ob_lamp.empty_display_type = 'ARROWS'
ob_lamp.color = (0.0, 0.0, 0.0, 0.0)
ob_lamp.lineart.crease_threshold = 0.0
ob_camera.location = (7.481, -6.508, 5.344)
ob_camera.rotation_euler = (1.109, 0.0, 0.8149)
ob_camera.lock_rotations_4d = False
ob_camera.empty_display_type = 'ARROWS'
ob_camera.color = (0.0, 0.0, 0.0, 0.0)
ob_camera.display_type = 'WIRE'
ob_camera.lineart.crease_threshold = 0.0

# ---- collection membership
col_collection_1.objects.link(ob_cube)
col_collection_1.objects.link(ob_cube_003)
col_collection_1.objects.link(ob_armature)
col_collection_1.objects.link(ob_cube_001)
col_collection_1.objects.link(ob_cube_002)
col_collection_1.objects.link(ob_lamp)
col_collection_1.objects.link(ob_camera)

# ---- scene / render settings (as saved in the file)
scene.camera = ob_camera
scene.frame_start = 1; scene.frame_end = 25; scene.frame_set(22)
scene.render.engine = 'CYCLES'
scene.render.resolution_percentage = 50
scene.render.dither_intensity = 0.0
scene.cycles.use_denoising = False
scene.cycles.samples = 128
scene.cycles.sampling_pattern = 'TABULATED_SOBOL'
scene.cycles.use_adaptive_sampling = False
scene.cycles.use_light_tree = False
scene.cycles.blur_glossy = 0.0
scene.cycles.sample_clamp_indirect = 0.0
scene.view_settings.view_transform = 'Standard'
bpy.context.view_layer.update()
